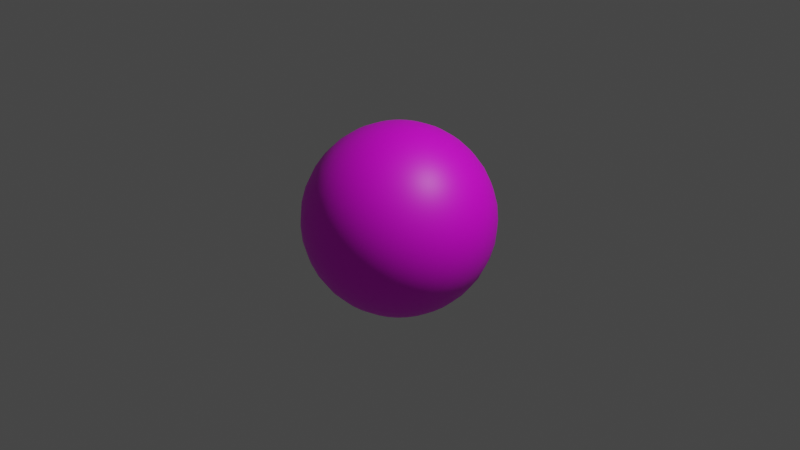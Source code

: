 # Source: Earths.blend  (saved by Blender 2.93.21; exported with 4.5.12 LTS)
import bpy
from mathutils import Matrix  # noqa: F401  (used for matrix-valued properties, if any)

bpy.ops.wm.read_factory_settings(use_empty=True)
scene = bpy.context.scene
scene.name = 'Scene'

# ---- collections
col_collection = bpy.data.collections.new('Collection'); scene.collection.children.link(col_collection)

# ---- images (referenced by path relative to the original .blend; pixels are not part of the script)
import os
ASSET_DIR = os.environ.get("B2B_ASSET_DIR", "")  # directory of the original .blend (textures are referenced by path, not embedded)
HERE = os.path.dirname(os.path.abspath(__file__))  # packed textures are extracted next to this script under _unpacked/

def load_image(name, relpath, width, height, colorspace="sRGB"):
    """Load a texture the original file referenced (path relative to the .blend, or extracted next to this script)."""
    p = next((c for c in (os.path.join(HERE, relpath), os.path.join(ASSET_DIR, relpath)) if relpath and os.path.exists(c)), "")
    if p:
        img = bpy.data.images.load(p, check_existing=True)
        img.name = name
    else:  # same state as the original file: an image datablock whose file is absent (Cycles renders it pink)
        img = bpy.data.images.new(name, width, height)
        img.source = "FILE"
        img.filepath = "//" + (relpath or name)
    img.colorspace_settings.name = colorspace
    return img
img_8081_earthmap4k_jpg = load_image('8081_earthmap4k.jpg', '8081_earthmap4k.jpg', 1024, 1024, 'sRGB')

# ---- materials (node trees are filled in below, after node groups)
mat_earth = bpy.data.materials.new('Earth')
mat_earth.use_transparent_shadow = False

# ---- node groups
ng_nodetree = bpy.data.node_groups.new('NodeTree', 'GeometryNodeTree')
_s = ng_nodetree.interface.new_socket(name='Geometry', in_out='OUTPUT', socket_type='NodeSocketGeometry')
_s = ng_nodetree.interface.new_socket(name='Geometry', in_out='INPUT', socket_type='NodeSocketGeometry')
ng_nodetree.is_modifier = True
_N = ng_nodetree.nodes; _L = ng_nodetree.links
n0 = _N.new('NodeGroupOutput'); n0.name = 'Group Output'; n0.location = (200, 0)
n1 = _N.new('NodeGroupInput'); n1.name = 'Group Input'; n1.location = (-340, 0)
_L.new(n1.outputs[0], n0.inputs[0])
n0.is_active_output = True

# ---- material node trees
mat_earth.use_nodes = True; mat_earth.node_tree.nodes.clear()
_N = mat_earth.node_tree.nodes; _L = mat_earth.node_tree.links
n0 = _N.new('ShaderNodeBsdfPrincipled'); n0.name = 'Principled BSDF'; n0.location = (10, 300)
n0.distribution = 'GGX'
n0.subsurface_method = 'BURLEY'
n0.inputs[3].default_value = 1.45
n0.inputs[27].default_value = (0.0, 0.0, 0.0, 1.0)
n0.inputs[28].default_value = 1.0
n1 = _N.new('ShaderNodeOutputMaterial'); n1.name = 'Material Output'; n1.location = (300, 300)
n2 = _N.new('ShaderNodeTexImage'); n2.name = 'Image Texture'; n2.location = (-280, 260)
n2.image = img_8081_earthmap4k_jpg
_L.new(n0.outputs[0], n1.inputs[0])
_L.new(n2.outputs[0], n0.inputs[0])
n1.is_active_output = True

# ---- world
world_world = bpy.data.worlds.new('World'); scene.world = world_world
world_world.use_nodes = True; world_world.node_tree.nodes.clear()
_N = world_world.node_tree.nodes; _L = world_world.node_tree.links
n0 = _N.new('ShaderNodeOutputWorld'); n0.name = 'World Output'; n0.location = (300, 300)
n1 = _N.new('ShaderNodeBackground'); n1.name = 'Background'; n1.location = (10, 300)
n1.inputs[0].default_value = (0.05088, 0.05088, 0.05088, 1.0)
_L.new(n1.outputs[0], n0.inputs[0])
n0.is_active_output = True
world_world.color = (0.05088, 0.05088, 0.05088)
world_world.use_sun_shadow = False
world_world.sun_shadow_jitter_overblur = 0.0

# ---- cameras
cam_camera = bpy.data.cameras.new('Camera')
cam_camera.clip_end = 100.0
cam_camera.ortho_scale = 7.314

# ---- lights
light_light = bpy.data.lights.new('Light', 'POINT')
light_light.transmission_factor = 0.0
light_light.energy = 1000.0
light_light.shadow_soft_size = 0.1
light_light.shadow_maximum_resolution = 0.006
light_light.use_absolute_resolution = True

# ---- meshes
me_sphere_001 = bpy.data.meshes.new('Sphere.001')
me_sphere_001.from_pydata([(0.0, 0.1736, 0.9848), (0.0, 0.342, 0.9397), (0.0, 0.5, 0.866), (0.0, 0.866, 0.5), (0.0, 0.9397, 0.342), (0.0, 0.9848, 0.1736), (0.0, 1.0, -4.371e-08), (0.0, 0.9848, -0.1736), (0.0, 0.866, -0.5), (0.0, 0.766, -0.6428), (0.0, 0.5, -0.866), (0.03388, 0.1703, 0.9848), (0.06672, 0.3354, 0.9397), (0.09755, 0.4904, 0.866), (0.1254, 0.6304, 0.766), (0.1494, 0.7513, 0.6428), (0.169, 0.8494, 0.5), (0.1833, 0.9216, 0.342), (0.1921, 0.9659, 0.1736), (0.1951, 0.9808, -4.371e-08), (0.1921, 0.9659, -0.1736), (0.1833, 0.9216, -0.342), (0.169, 0.8494, -0.5), (0.1494, 0.7513, -0.6428), (0.1254, 0.6304, -0.766), (0.09755, 0.4904, -0.866), (0.06672, 0.3354, -0.9397), (0.03388, 0.1703, -0.9848), (0.06645, 0.1604, 0.9848), (0.1309, 0.316, 0.9397), (0.1913, 0.4619, 0.866), (0.246, 0.5939, 0.766), (0.2932, 0.7077, 0.6428), (0.3314, 0.8001, 0.5), (0.3596, 0.8682, 0.342), (0.3769, 0.9098, 0.1736), (0.3827, 0.9239, -4.371e-08), (0.3769, 0.9098, -0.1736), (0.3596, 0.8682, -0.342), (0.3314, 0.8001, -0.5), (0.2932, 0.7077, -0.6428), (0.246, 0.5939, -0.766), (0.1913, 0.4619, -0.866), (0.1309, 0.316, -0.9397), (0.06645, 0.1604, -0.9848), (0.09647, 0.1444, 0.9848), (0.19, 0.2844, 0.9397), (0.2778, 0.4157, 0.866), (0.3571, 0.5345, 0.766), (0.4256, 0.6369, 0.6428), (0.4811, 0.7201, 0.5), (0.5221, 0.7813, 0.342), (0.5471, 0.8188, 0.1736), (0.5556, 0.8315, -4.371e-08), (0.5471, 0.8188, -0.1736), (0.5221, 0.7813, -0.342), (0.4811, 0.7201, -0.5), (0.4256, 0.6369, -0.6428), (0.3571, 0.5345, -0.766), (0.2778, 0.4157, -0.866), (0.19, 0.2844, -0.9397), (0.09647, 0.1444, -0.9848), (0.1228, 0.1228, 0.9848), (0.2418, 0.2418, 0.9397), (0.3536, 0.3536, 0.866), (0.4545, 0.4545, 0.766), (0.5417, 0.5417, 0.6428), (0.6124, 0.6124, 0.5), (0.6645, 0.6645, 0.342), (0.6964, 0.6964, 0.1736), (0.7071, 0.7071, -4.371e-08), (0.6964, 0.6964, -0.1736), (0.6645, 0.6645, -0.342), (0.6124, 0.6124, -0.5), (0.5417, 0.5417, -0.6428), (0.4545, 0.4545, -0.766), (0.3536, 0.3536, -0.866), (0.2418, 0.2418, -0.9397), (0.1228, 0.1228, -0.9848), (0.1444, 0.09647, 0.9848), (0.2844, 0.19, 0.9397), (0.4157, 0.2778, 0.866), (0.5345, 0.3571, 0.766), (0.6369, 0.4256, 0.6428), (0.7201, 0.4811, 0.5), (0.7813, 0.5221, 0.342), (0.8188, 0.5471, 0.1736), (0.8315, 0.5556, -4.371e-08), (0.8188, 0.5471, -0.1736), (0.7813, 0.5221, -0.342), (0.7201, 0.4811, -0.5), (0.6369, 0.4256, -0.6428), (0.5345, 0.3571, -0.766), (0.4157, 0.2778, -0.866), (0.2844, 0.19, -0.9397), (0.1444, 0.09647, -0.9848), (0.1604, 0.06645, 0.9848), (0.316, 0.1309, 0.9397), (0.4619, 0.1913, 0.866), (0.5939, 0.246, 0.766), (0.7077, 0.2932, 0.6428), (0.8001, 0.3314, 0.5), (0.8682, 0.3596, 0.342), (0.9098, 0.3769, 0.1736), (0.9239, 0.3827, -4.371e-08), (0.9098, 0.3769, -0.1736), (0.8682, 0.3596, -0.342), (0.8001, 0.3314, -0.5), (0.7077, 0.2932, -0.6428), (0.5939, 0.246, -0.766), (0.4619, 0.1913, -0.866), (0.316, 0.1309, -0.9397), (0.1604, 0.06645, -0.9848), (0.1703, 0.03388, 0.9848), (0.3354, 0.06672, 0.9397), (0.4904, 0.09755, 0.866), (0.6304, 0.1254, 0.766), (0.7513, 0.1494, 0.6428), (0.8494, 0.169, 0.5), (0.9216, 0.1833, 0.342), (0.9659, 0.1921, 0.1736), (0.9808, 0.1951, -4.371e-08), (0.9659, 0.1921, -0.1736), (0.9216, 0.1833, -0.342), (0.8494, 0.169, -0.5), (0.7513, 0.1494, -0.6428), (0.6304, 0.1254, -0.766), (0.4904, 0.09755, -0.866), (0.3354, 0.06672, -0.9397), (0.1703, 0.03388, -0.9848), (0.1736, -9.109e-08, 0.9848), (0.342, -1.134e-07, 0.9397), (0.5, -1.581e-07, 0.866), (0.6428, -1.507e-07, 0.766), (0.766, -1.656e-07, 0.6428), (0.866, -1.68e-09, 0.5), (0.9397, -1.358e-07, 0.342), (0.9848, -6.128e-08, 0.1736), (1.0, -1.656e-07, -4.371e-08), (0.9848, -6.128e-08, -0.1736), (0.9397, -1.358e-07, -0.342), (0.866, -6.128e-08, -0.5), (0.766, -1.656e-07, -0.6428), (0.6428, -1.432e-07, -0.766), (0.5, -1.283e-07, -0.866), (0.342, -8.364e-08, -0.9397), (0.1736, -8.736e-08, -0.9848), (0.1703, -0.03388, 0.9848), (0.3354, -0.06672, 0.9397), (0.4904, -0.09755, 0.866), (0.6304, -0.1254, 0.766), (0.7513, -0.1494, 0.6428), (0.8494, -0.169, 0.5), (0.9216, -0.1833, 0.342), (0.9659, -0.1921, 0.1736), (0.9808, -0.1951, -4.371e-08), (0.9659, -0.1921, -0.1736), (0.9216, -0.1833, -0.342), (0.8494, -0.169, -0.5), (0.7513, -0.1494, -0.6428), (0.6304, -0.1254, -0.766), (0.4904, -0.09755, -0.866), (0.3354, -0.06672, -0.9397), (0.1703, -0.03388, -0.9848), (0.1604, -0.06645, 0.9848), (0.316, -0.1309, 0.9397), (0.4619, -0.1913, 0.866), (0.5939, -0.246, 0.766), (0.7077, -0.2932, 0.6428), (0.8001, -0.3314, 0.5), (0.8682, -0.3596, 0.342), (0.9098, -0.3769, 0.1736), (0.9239, -0.3827, -4.371e-08), (0.9098, -0.3769, -0.1736), (0.8682, -0.3596, -0.342), (0.8001, -0.3314, -0.5), (0.7077, -0.2932, -0.6428), (0.5939, -0.246, -0.766), (0.4619, -0.1913, -0.866), (0.316, -0.1309, -0.9397), (0.1604, -0.06645, -0.9848), (0.1444, -0.09647, 0.9848), (0.2844, -0.19, 0.9397), (0.4157, -0.2778, 0.866), (0.5345, -0.3571, 0.766), (0.6369, -0.4256, 0.6428), (0.7201, -0.4811, 0.5), (0.7813, -0.5221, 0.342), (0.8188, -0.5471, 0.1736), (0.8315, -0.5556, -4.371e-08), (0.8188, -0.5471, -0.1736), (0.7813, -0.5221, -0.342), (0.7201, -0.4811, -0.5), (0.6369, -0.4256, -0.6428), (0.5345, -0.3571, -0.766), (0.4157, -0.2778, -0.866), (0.2844, -0.19, -0.9397), (0.1444, -0.09647, -0.9848), (0.1228, -0.1228, 0.9848), (0.2418, -0.2418, 0.9397), (0.3536, -0.3536, 0.866), (0.4545, -0.4545, 0.766), (0.5417, -0.5417, 0.6428), (0.6124, -0.6124, 0.5), (0.6645, -0.6645, 0.342), (0.6964, -0.6964, 0.1736), (0.7071, -0.7071, -4.371e-08), (0.6964, -0.6964, -0.1736), (0.6645, -0.6645, -0.342), (0.6124, -0.6124, -0.5), (0.5417, -0.5417, -0.6428), (0.4545, -0.4545, -0.766), (0.3536, -0.3536, -0.866), (0.2418, -0.2418, -0.9397), (0.1228, -0.1228, -0.9848), (0.09647, -0.1444, 0.9848), (0.19, -0.2844, 0.9397), (0.2778, -0.4157, 0.866), (0.3571, -0.5345, 0.766), (0.4256, -0.6369, 0.6428), (0.4811, -0.7201, 0.5), (0.5221, -0.7813, 0.342), (0.5471, -0.8188, 0.1736), (0.5556, -0.8315, -4.371e-08), (0.5471, -0.8188, -0.1736), (0.5221, -0.7813, -0.342), (0.4811, -0.7201, -0.5), (0.4256, -0.6369, -0.6428), (0.3571, -0.5345, -0.766), (0.2778, -0.4157, -0.866), (0.19, -0.2844, -0.9397), (0.09647, -0.1444, -0.9848), (0.06645, -0.1604, 0.9848), (0.1309, -0.316, 0.9397), (0.1913, -0.4619, 0.866), (0.246, -0.5939, 0.766), (0.2932, -0.7077, 0.6428), (0.3314, -0.8001, 0.5), (0.3596, -0.8682, 0.342), (0.3769, -0.9098, 0.1736), (0.3827, -0.9239, -4.371e-08), (0.3769, -0.9098, -0.1736), (0.3596, -0.8682, -0.342), (0.3314, -0.8001, -0.5), (0.2932, -0.7077, -0.6428), (0.246, -0.5939, -0.766), (0.1913, -0.4619, -0.866), (0.1309, -0.316, -0.9397), (0.06645, -0.1604, -0.9848), (0.03388, -0.1703, 0.9848), (0.06672, -0.3354, 0.9397), (0.09755, -0.4904, 0.866), (0.1254, -0.6304, 0.766), (0.1494, -0.7513, 0.6428), (0.169, -0.8494, 0.5), (0.1833, -0.9216, 0.342), (0.1921, -0.9659, 0.1736), (0.1951, -0.9808, -4.371e-08), (0.1921, -0.9659, -0.1736), (0.1833, -0.9216, -0.342), (0.169, -0.8494, -0.5), (0.1494, -0.7513, -0.6428), (0.1254, -0.6304, -0.766), (0.09755, -0.4904, -0.866), (0.06672, -0.3354, -0.9397), (0.03388, -0.1703, -0.9848), (-2.02e-08, -0.1736, 0.9848), (-4.255e-08, -0.342, 0.9397), (-7.98e-08, -0.5, 0.866), (-5e-08, -0.6428, 0.766), (-2.065e-07, -0.766, 0.6428), (3.196e-08, -0.866, 0.5), (-1.022e-07, -0.9397, 0.342), (-1.275e-08, -0.9848, 0.1736), (-2.661e-07, -1.0, -4.371e-08), (-1.275e-08, -0.9848, -0.1736), (-1.022e-07, -0.9397, -0.342), (-1.275e-08, -0.866, -0.5), (-2.065e-07, -0.766, -0.6428), (-5e-08, -0.6428, -0.766), (-4.255e-08, -0.5, -0.866), (-5.296e-09, -0.342, -0.9397), (2.154e-09, -0.1736, -0.9848), (-0.03388, -0.1703, 0.9848), (-0.06672, -0.3354, 0.9397), (-0.09755, -0.4904, 0.866), (-0.1254, -0.6304, 0.766), (-0.1494, -0.7513, 0.6428), (-0.169, -0.8494, 0.5), (-0.1833, -0.9216, 0.342), (-0.1921, -0.9659, 0.1736), (-0.1951, -0.9808, -4.371e-08), (-0.1921, -0.9659, -0.1736), (-0.1833, -0.9216, -0.342), (-0.169, -0.8494, -0.5), (-0.1494, -0.7513, -0.6428), (-0.1254, -0.6304, -0.766), (-0.09755, -0.4904, -0.866), (-0.06672, -0.3354, -0.9397), (-0.03388, -0.1703, -0.9848), (-0.06645, -0.1604, 0.9848), (-0.1309, -0.316, 0.9397), (-0.1913, -0.4619, 0.866), (-0.246, -0.5939, 0.766), (-0.2932, -0.7077, 0.6428), (-0.3314, -0.8001, 0.5), (-0.3596, -0.8682, 0.342), (-0.3769, -0.9098, 0.1736), (-0.3827, -0.9239, -4.371e-08), (-0.3769, -0.9098, -0.1736), (-0.3596, -0.8682, -0.342), (-0.3314, -0.8001, -0.5), (-0.2932, -0.7077, -0.6428), (-0.246, -0.5939, -0.766), (-0.1913, -0.4619, -0.866), (-0.1309, -0.316, -0.9397), (-0.06645, -0.1604, -0.9848), (-0.09647, -0.1444, 0.9848), (-0.19, -0.2844, 0.9397), (-0.2778, -0.4157, 0.866), (-0.3571, -0.5345, 0.766), (-0.4256, -0.6369, 0.6428), (-0.4811, -0.7201, 0.5), (-0.5221, -0.7813, 0.342), (-0.5471, -0.8188, 0.1736), (-0.5556, -0.8315, -4.371e-08), (-0.5471, -0.8188, -0.1736), (-0.5221, -0.7813, -0.342), (-0.4811, -0.7201, -0.5), (-0.4256, -0.6369, -0.6428), (-0.3571, -0.5345, -0.766), (-0.2778, -0.4157, -0.866), (-0.19, -0.2844, -0.9397), (-0.09647, -0.1444, -0.9848), (-0.1228, -0.1228, 0.9848), (-0.2418, -0.2418, 0.9397), (-0.3536, -0.3536, 0.866), (-0.4545, -0.4545, 0.766), (-0.5417, -0.5417, 0.6428), (-0.6124, -0.6124, 0.5), (-0.6645, -0.6645, 0.342), (-0.6964, -0.6964, 0.1736), (-0.7071, -0.7071, -4.371e-08), (-0.6964, -0.6964, -0.1736), (-0.6645, -0.6645, -0.342), (-0.6124, -0.6124, -0.5), (-0.5417, -0.5417, -0.6428), (-0.4545, -0.4545, -0.766), (-0.3536, -0.3536, -0.866), (-0.2418, -0.2418, -0.9397), (-0.1228, -0.1228, -0.9848), (0.0, -8.742e-08, -1.0), (-7.269e-08, -1.36e-07, 1.0), (-0.1444, -0.09647, 0.9848), (-0.2844, -0.19, 0.9397), (-0.4157, -0.2778, 0.866), (-0.5345, -0.3571, 0.766), (-0.6369, -0.4256, 0.6428), (-0.7201, -0.4811, 0.5), (-0.7813, -0.5221, 0.342), (-0.8188, -0.5471, 0.1736), (-0.8315, -0.5556, -4.371e-08), (-0.8188, -0.5471, -0.1736), (-0.7813, -0.5221, -0.342), (-0.7201, -0.4811, -0.5), (-0.6369, -0.4256, -0.6428), (-0.5345, -0.3571, -0.766), (-0.4157, -0.2778, -0.866), (-0.2844, -0.19, -0.9397), (-0.1444, -0.09647, -0.9848), (-0.1604, -0.06645, 0.9848), (-0.316, -0.1309, 0.9397), (-0.4619, -0.1913, 0.866), (-0.5939, -0.246, 0.766), (-0.7077, -0.2932, 0.6428), (-0.8001, -0.3314, 0.5), (-0.8682, -0.3596, 0.342), (-0.9098, -0.3769, 0.1736), (-0.9239, -0.3827, -4.371e-08), (-0.9098, -0.3769, -0.1736), (-0.8682, -0.3596, -0.342), (-0.8001, -0.3314, -0.5), (-0.7077, -0.2932, -0.6428), (-0.5939, -0.246, -0.766), (-0.4619, -0.1913, -0.866), (-0.316, -0.1309, -0.9397), (-0.1604, -0.06645, -0.9848), (-0.1703, -0.03388, 0.9848), (-0.3354, -0.06672, 0.9397), (-0.4904, -0.09755, 0.866), (-0.6304, -0.1254, 0.766), (-0.7513, -0.1494, 0.6428), (-0.8494, -0.169, 0.5), (-0.9216, -0.1833, 0.342), (-0.9659, -0.1921, 0.1736), (-0.9808, -0.1951, -4.371e-08), (-0.9659, -0.1921, -0.1736), (-0.9216, -0.1833, -0.342), (-0.8494, -0.169, -0.5), (-0.7513, -0.1494, -0.6428), (-0.6304, -0.1254, -0.766), (-0.4904, -0.09755, -0.866), (-0.3354, -0.06672, -0.9397), (-0.1703, -0.03388, -0.9848), (-0.1736, -5.011e-08, 0.9848), (-0.342, -3.148e-08, 0.9397), (-0.5, 4.302e-08, 0.866), (-0.6428, 2.812e-08, 0.766), (-0.766, 1.771e-07, 0.6428), (-0.866, -3.148e-08, 0.5), (-0.9397, 1.473e-07, 0.342), (-0.9848, 1.026e-07, 0.1736), (-1.0, 3.858e-07, -4.371e-08), (-0.9848, 1.026e-07, -0.1736), (-0.9397, 1.473e-07, -0.342), (-0.866, -1.68e-09, -0.5), (-0.766, 1.771e-07, -0.6428), (-0.6428, 2.812e-08, -0.766), (-0.5, -1.658e-08, -0.866), (-0.342, -7.619e-08, -0.9397), (-0.1736, -7.246e-08, -0.9848), (-0.1703, 0.03388, 0.9848), (-0.3354, 0.06672, 0.9397), (-0.4904, 0.09755, 0.866), (-0.6304, 0.1254, 0.766), (-0.7513, 0.1494, 0.6428), (-0.8494, 0.169, 0.5), (-0.9216, 0.1833, 0.342), (-0.9659, 0.1921, 0.1736), (-0.9808, 0.1951, -4.371e-08), (-0.9659, 0.1921, -0.1736), (-0.9216, 0.1833, -0.342), (-0.8494, 0.169, -0.5), (-0.7513, 0.1494, -0.6428), (-0.6304, 0.1254, -0.766), (-0.4904, 0.09755, -0.866), (-0.3354, 0.06672, -0.9397), (-0.1703, 0.03388, -0.9848), (-0.1604, 0.06645, 0.9848), (-0.316, 0.1309, 0.9397), (-0.4619, 0.1913, 0.866), (-0.5939, 0.246, 0.766), (-0.7077, 0.2932, 0.6428), (-0.8001, 0.3314, 0.5), (-0.8682, 0.3596, 0.342), (-0.9098, 0.3769, 0.1736), (-0.9239, 0.3827, -4.371e-08), (-0.9098, 0.3769, -0.1736), (-0.8682, 0.3596, -0.342), (-0.8001, 0.3314, -0.5), (-0.7077, 0.2932, -0.6428), (-0.5939, 0.246, -0.766), (-0.4619, 0.1913, -0.866), (-0.316, 0.1309, -0.9397), (-0.1604, 0.06645, -0.9848), (-0.1444, 0.09647, 0.9848), (-0.2844, 0.19, 0.9397), (-0.4157, 0.2778, 0.866), (-0.5345, 0.3571, 0.766), (-0.6369, 0.4256, 0.6428), (-0.7201, 0.4811, 0.5), (-0.7813, 0.5221, 0.342), (-0.8188, 0.5471, 0.1736), (-0.8315, 0.5556, -4.371e-08), (-0.8188, 0.5471, -0.1736), (-0.7813, 0.5221, -0.342), (-0.7201, 0.4811, -0.5), (-0.6369, 0.4256, -0.6428), (-0.5345, 0.3571, -0.766), (-0.4157, 0.2778, -0.866), (-0.2844, 0.19, -0.9397), (-0.1444, 0.09647, -0.9848), (-0.1228, 0.1228, 0.9848), (-0.2418, 0.2418, 0.9397), (-0.3536, 0.3536, 0.866), (-0.4545, 0.4545, 0.766), (-0.5417, 0.5417, 0.6428), (-0.6124, 0.6124, 0.5), (-0.6645, 0.6645, 0.342), (-0.6964, 0.6964, 0.1736), (-0.7071, 0.7071, -4.371e-08), (-0.6964, 0.6964, -0.1736), (-0.6645, 0.6645, -0.342), (-0.6124, 0.6124, -0.5), (-0.5417, 0.5417, -0.6428), (-0.4545, 0.4545, -0.766), (-0.3536, 0.3536, -0.866), (-0.2418, 0.2418, -0.9397), (-0.1228, 0.1228, -0.9848), (-0.09647, 0.1444, 0.9848), (-0.19, 0.2844, 0.9397), (-0.2778, 0.4157, 0.866), (-0.3571, 0.5345, 0.766), (-0.4256, 0.6369, 0.6428), (-0.4811, 0.7201, 0.5), (-0.5221, 0.7813, 0.342), (-0.5471, 0.8188, 0.1736), (-0.5556, 0.8315, -4.371e-08), (-0.5471, 0.8188, -0.1736), (-0.5221, 0.7813, -0.342), (-0.4811, 0.7201, -0.5), (-0.4256, 0.6369, -0.6428), (-0.3571, 0.5345, -0.766), (-0.2778, 0.4157, -0.866), (-0.19, 0.2844, -0.9397), (-0.09647, 0.1444, -0.9848), (-0.06645, 0.1604, 0.9848), (-0.1309, 0.316, 0.9397), (-0.1913, 0.4619, 0.866), (-0.246, 0.5939, 0.766), (-0.2932, 0.7077, 0.6428), (-0.3314, 0.8001, 0.5), (-0.3596, 0.8682, 0.342), (-0.3769, 0.9098, 0.1736), (-0.3827, 0.9239, -4.371e-08), (-0.3769, 0.9098, -0.1736), (-0.3596, 0.8682, -0.342), (-0.3314, 0.8001, -0.5), (-0.2932, 0.7077, -0.6428), (-0.246, 0.5939, -0.766), (-0.1913, 0.4619, -0.866), (-0.1309, 0.316, -0.9397), (-0.06645, 0.1604, -0.9848), (-0.03388, 0.1703, 0.9848), (-0.06672, 0.3354, 0.9397), (-0.09754, 0.4904, 0.866), (-0.1254, 0.6304, 0.766), (-0.1494, 0.7513, 0.6428), (-0.169, 0.8494, 0.5), (-0.1833, 0.9216, 0.342), (-0.1921, 0.9659, 0.1736), (-0.1951, 0.9808, -4.371e-08), (-0.1921, 0.9659, -0.1736), (-0.1833, 0.9216, -0.342), (-0.169, 0.8494, -0.5), (-0.1494, 0.7513, -0.6428), (-0.1254, 0.6304, -0.766), (-0.09754, 0.4904, -0.866), (-0.06672, 0.3354, -0.9397), (-0.03388, 0.1703, -0.9848), (1.139e-07, 0.6428, 0.766), (3.002e-07, 0.766, 0.6428), (2.108e-07, 0.9397, -0.342), (1.139e-07, 0.6428, -0.766), (6.176e-08, 0.342, -0.9397), (2.451e-08, 0.1736, -0.9848)], [], [(542, 7, 20, 21), (540, 2, 13, 14), (8, 542, 21, 22), (541, 540, 14, 15), (9, 8, 22, 23), (3, 541, 15, 16), (543, 9, 23, 24), (4, 3, 16, 17), (10, 543, 24, 25), (5, 4, 17, 18), (0, 352, 11), (544, 10, 25, 26), (6, 5, 18, 19), (1, 0, 11, 12), (545, 544, 26, 27), (7, 6, 19, 20), (2, 1, 12, 13), (351, 545, 27), (25, 24, 41, 42), (18, 17, 34, 35), (11, 352, 28), (26, 25, 42, 43), (19, 18, 35, 36), (12, 11, 28, 29), (27, 26, 43, 44), (20, 19, 36, 37), (13, 12, 29, 30), (351, 27, 44), (21, 20, 37, 38), (14, 13, 30, 31), (22, 21, 38, 39), (15, 14, 31, 32), (23, 22, 39, 40), (16, 15, 32, 33), (24, 23, 40, 41), (17, 16, 33, 34), (42, 41, 58, 59), (35, 34, 51, 52), (28, 352, 45), (43, 42, 59, 60), (36, 35, 52, 53), (29, 28, 45, 46), (44, 43, 60, 61), (37, 36, 53, 54), (30, 29, 46, 47), (351, 44, 61), (38, 37, 54, 55), (31, 30, 47, 48), (39, 38, 55, 56), (32, 31, 48, 49), (40, 39, 56, 57), (33, 32, 49, 50), (41, 40, 57, 58), (34, 33, 50, 51), (59, 58, 75, 76), (52, 51, 68, 69), (45, 352, 62), (60, 59, 76, 77), (53, 52, 69, 70), (46, 45, 62, 63), (61, 60, 77, 78), (54, 53, 70, 71), (47, 46, 63, 64), (351, 61, 78), (55, 54, 71, 72), (48, 47, 64, 65), (56, 55, 72, 73), (49, 48, 65, 66), (57, 56, 73, 74), (50, 49, 66, 67), (58, 57, 74, 75), (51, 50, 67, 68), (76, 75, 92, 93), (69, 68, 85, 86), (62, 352, 79), (77, 76, 93, 94), (70, 69, 86, 87), (63, 62, 79, 80), (78, 77, 94, 95), (71, 70, 87, 88), (64, 63, 80, 81), (351, 78, 95), (72, 71, 88, 89), (65, 64, 81, 82), (73, 72, 89, 90), (66, 65, 82, 83), (74, 73, 90, 91), (67, 66, 83, 84), (75, 74, 91, 92), (68, 67, 84, 85), (93, 92, 109, 110), (86, 85, 102, 103), (79, 352, 96), (94, 93, 110, 111), (87, 86, 103, 104), (80, 79, 96, 97), (95, 94, 111, 112), (88, 87, 104, 105), (81, 80, 97, 98), (351, 95, 112), (89, 88, 105, 106), (82, 81, 98, 99), (90, 89, 106, 107), (83, 82, 99, 100), (91, 90, 107, 108), (84, 83, 100, 101), (92, 91, 108, 109), (85, 84, 101, 102), (110, 109, 126, 127), (103, 102, 119, 120), (96, 352, 113), (111, 110, 127, 128), (104, 103, 120, 121), (97, 96, 113, 114), (112, 111, 128, 129), (105, 104, 121, 122), (98, 97, 114, 115), (351, 112, 129), (106, 105, 122, 123), (99, 98, 115, 116), (107, 106, 123, 124), (100, 99, 116, 117), (108, 107, 124, 125), (101, 100, 117, 118), (109, 108, 125, 126), (102, 101, 118, 119), (127, 126, 143, 144), (120, 119, 136, 137), (113, 352, 130), (128, 127, 144, 145), (121, 120, 137, 138), (114, 113, 130, 131), (129, 128, 145, 146), (122, 121, 138, 139), (115, 114, 131, 132), (351, 129, 146), (123, 122, 139, 140), (116, 115, 132, 133), (124, 123, 140, 141), (117, 116, 133, 134), (125, 124, 141, 142), (118, 117, 134, 135), (126, 125, 142, 143), (119, 118, 135, 136), (144, 143, 160, 161), (137, 136, 153, 154), (130, 352, 147), (145, 144, 161, 162), (138, 137, 154, 155), (131, 130, 147, 148), (146, 145, 162, 163), (139, 138, 155, 156), (132, 131, 148, 149), (351, 146, 163), (140, 139, 156, 157), (133, 132, 149, 150), (141, 140, 157, 158), (134, 133, 150, 151), (142, 141, 158, 159), (135, 134, 151, 152), (143, 142, 159, 160), (136, 135, 152, 153), (161, 160, 177, 178), (154, 153, 170, 171), (147, 352, 164), (162, 161, 178, 179), (155, 154, 171, 172), (148, 147, 164, 165), (163, 162, 179, 180), (156, 155, 172, 173), (149, 148, 165, 166), (351, 163, 180), (157, 156, 173, 174), (150, 149, 166, 167), (158, 157, 174, 175), (151, 150, 167, 168), (159, 158, 175, 176), (152, 151, 168, 169), (160, 159, 176, 177), (153, 152, 169, 170), (178, 177, 194, 195), (171, 170, 187, 188), (164, 352, 181), (179, 178, 195, 196), (172, 171, 188, 189), (165, 164, 181, 182), (180, 179, 196, 197), (173, 172, 189, 190), (166, 165, 182, 183), (351, 180, 197), (174, 173, 190, 191), (167, 166, 183, 184), (175, 174, 191, 192), (168, 167, 184, 185), (176, 175, 192, 193), (169, 168, 185, 186), (177, 176, 193, 194), (170, 169, 186, 187), (195, 194, 211, 212), (188, 187, 204, 205), (181, 352, 198), (196, 195, 212, 213), (189, 188, 205, 206), (182, 181, 198, 199), (197, 196, 213, 214), (190, 189, 206, 207), (183, 182, 199, 200), (351, 197, 214), (191, 190, 207, 208), (184, 183, 200, 201), (192, 191, 208, 209), (185, 184, 201, 202), (193, 192, 209, 210), (186, 185, 202, 203), (194, 193, 210, 211), (187, 186, 203, 204), (212, 211, 228, 229), (205, 204, 221, 222), (198, 352, 215), (213, 212, 229, 230), (206, 205, 222, 223), (199, 198, 215, 216), (214, 213, 230, 231), (207, 206, 223, 224), (200, 199, 216, 217), (351, 214, 231), (208, 207, 224, 225), (201, 200, 217, 218), (209, 208, 225, 226), (202, 201, 218, 219), (210, 209, 226, 227), (203, 202, 219, 220), (211, 210, 227, 228), (204, 203, 220, 221), (229, 228, 245, 246), (222, 221, 238, 239), (215, 352, 232), (230, 229, 246, 247), (223, 222, 239, 240), (216, 215, 232, 233), (231, 230, 247, 248), (224, 223, 240, 241), (217, 216, 233, 234), (351, 231, 248), (225, 224, 241, 242), (218, 217, 234, 235), (226, 225, 242, 243), (219, 218, 235, 236), (227, 226, 243, 244), (220, 219, 236, 237), (228, 227, 244, 245), (221, 220, 237, 238), (246, 245, 262, 263), (239, 238, 255, 256), (232, 352, 249), (247, 246, 263, 264), (240, 239, 256, 257), (233, 232, 249, 250), (248, 247, 264, 265), (241, 240, 257, 258), (234, 233, 250, 251), (351, 248, 265), (242, 241, 258, 259), (235, 234, 251, 252), (243, 242, 259, 260), (236, 235, 252, 253), (244, 243, 260, 261), (237, 236, 253, 254), (245, 244, 261, 262), (238, 237, 254, 255), (263, 262, 279, 280), (256, 255, 272, 273), (249, 352, 266), (264, 263, 280, 281), (257, 256, 273, 274), (250, 249, 266, 267), (265, 264, 281, 282), (258, 257, 274, 275), (251, 250, 267, 268), (351, 265, 282), (259, 258, 275, 276), (252, 251, 268, 269), (260, 259, 276, 277), (253, 252, 269, 270), (261, 260, 277, 278), (254, 253, 270, 271), (262, 261, 278, 279), (255, 254, 271, 272), (280, 279, 296, 297), (273, 272, 289, 290), (266, 352, 283), (281, 280, 297, 298), (274, 273, 290, 291), (267, 266, 283, 284), (282, 281, 298, 299), (275, 274, 291, 292), (268, 267, 284, 285), (351, 282, 299), (276, 275, 292, 293), (269, 268, 285, 286), (277, 276, 293, 294), (270, 269, 286, 287), (278, 277, 294, 295), (271, 270, 287, 288), (279, 278, 295, 296), (272, 271, 288, 289), (297, 296, 313, 314), (290, 289, 306, 307), (283, 352, 300), (298, 297, 314, 315), (291, 290, 307, 308), (284, 283, 300, 301), (299, 298, 315, 316), (292, 291, 308, 309), (285, 284, 301, 302), (351, 299, 316), (293, 292, 309, 310), (286, 285, 302, 303), (294, 293, 310, 311), (287, 286, 303, 304), (295, 294, 311, 312), (288, 287, 304, 305), (296, 295, 312, 313), (289, 288, 305, 306), (314, 313, 330, 331), (307, 306, 323, 324), (300, 352, 317), (315, 314, 331, 332), (308, 307, 324, 325), (301, 300, 317, 318), (316, 315, 332, 333), (309, 308, 325, 326), (302, 301, 318, 319), (351, 316, 333), (310, 309, 326, 327), (303, 302, 319, 320), (311, 310, 327, 328), (304, 303, 320, 321), (312, 311, 328, 329), (305, 304, 321, 322), (313, 312, 329, 330), (306, 305, 322, 323), (331, 330, 347, 348), (324, 323, 340, 341), (317, 352, 334), (332, 331, 348, 349), (325, 324, 341, 342), (318, 317, 334, 335), (333, 332, 349, 350), (326, 325, 342, 343), (319, 318, 335, 336), (351, 333, 350), (327, 326, 343, 344), (320, 319, 336, 337), (328, 327, 344, 345), (321, 320, 337, 338), (329, 328, 345, 346), (322, 321, 338, 339), (330, 329, 346, 347), (323, 322, 339, 340), (348, 347, 366, 367), (341, 340, 359, 360), (334, 352, 353), (349, 348, 367, 368), (342, 341, 360, 361), (335, 334, 353, 354), (350, 349, 368, 369), (343, 342, 361, 362), (336, 335, 354, 355), (351, 350, 369), (344, 343, 362, 363), (337, 336, 355, 356), (345, 344, 363, 364), (338, 337, 356, 357), (346, 345, 364, 365), (339, 338, 357, 358), (347, 346, 365, 366), (340, 339, 358, 359), (367, 366, 383, 384), (360, 359, 376, 377), (353, 352, 370), (368, 367, 384, 385), (361, 360, 377, 378), (354, 353, 370, 371), (369, 368, 385, 386), (362, 361, 378, 379), (355, 354, 371, 372), (351, 369, 386), (363, 362, 379, 380), (356, 355, 372, 373), (364, 363, 380, 381), (357, 356, 373, 374), (365, 364, 381, 382), (358, 357, 374, 375), (366, 365, 382, 383), (359, 358, 375, 376), (384, 383, 400, 401), (377, 376, 393, 394), (370, 352, 387), (385, 384, 401, 402), (378, 377, 394, 395), (371, 370, 387, 388), (386, 385, 402, 403), (379, 378, 395, 396), (372, 371, 388, 389), (351, 386, 403), (380, 379, 396, 397), (373, 372, 389, 390), (381, 380, 397, 398), (374, 373, 390, 391), (382, 381, 398, 399), (375, 374, 391, 392), (383, 382, 399, 400), (376, 375, 392, 393), (401, 400, 417, 418), (394, 393, 410, 411), (387, 352, 404), (402, 401, 418, 419), (395, 394, 411, 412), (388, 387, 404, 405), (403, 402, 419, 420), (396, 395, 412, 413), (389, 388, 405, 406), (351, 403, 420), (397, 396, 413, 414), (390, 389, 406, 407), (398, 397, 414, 415), (391, 390, 407, 408), (399, 398, 415, 416), (392, 391, 408, 409), (400, 399, 416, 417), (393, 392, 409, 410), (418, 417, 434, 435), (411, 410, 427, 428), (404, 352, 421), (419, 418, 435, 436), (412, 411, 428, 429), (405, 404, 421, 422), (420, 419, 436, 437), (413, 412, 429, 430), (406, 405, 422, 423), (351, 420, 437), (414, 413, 430, 431), (407, 406, 423, 424), (415, 414, 431, 432), (408, 407, 424, 425), (416, 415, 432, 433), (409, 408, 425, 426), (417, 416, 433, 434), (410, 409, 426, 427), (435, 434, 451, 452), (428, 427, 444, 445), (421, 352, 438), (436, 435, 452, 453), (429, 428, 445, 446), (422, 421, 438, 439), (437, 436, 453, 454), (430, 429, 446, 447), (423, 422, 439, 440), (351, 437, 454), (431, 430, 447, 448), (424, 423, 440, 441), (432, 431, 448, 449), (425, 424, 441, 442), (433, 432, 449, 450), (426, 425, 442, 443), (434, 433, 450, 451), (427, 426, 443, 444), (452, 451, 468, 469), (445, 444, 461, 462), (438, 352, 455), (453, 452, 469, 470), (446, 445, 462, 463), (439, 438, 455, 456), (454, 453, 470, 471), (447, 446, 463, 464), (440, 439, 456, 457), (351, 454, 471), (448, 447, 464, 465), (441, 440, 457, 458), (449, 448, 465, 466), (442, 441, 458, 459), (450, 449, 466, 467), (443, 442, 459, 460), (451, 450, 467, 468), (444, 443, 460, 461), (469, 468, 485, 486), (462, 461, 478, 479), (455, 352, 472), (470, 469, 486, 487), (463, 462, 479, 480), (456, 455, 472, 473), (471, 470, 487, 488), (464, 463, 480, 481), (457, 456, 473, 474), (351, 471, 488), (465, 464, 481, 482), (458, 457, 474, 475), (466, 465, 482, 483), (459, 458, 475, 476), (467, 466, 483, 484), (460, 459, 476, 477), (468, 467, 484, 485), (461, 460, 477, 478), (486, 485, 502, 503), (479, 478, 495, 496), (472, 352, 489), (487, 486, 503, 504), (480, 479, 496, 497), (473, 472, 489, 490), (488, 487, 504, 505), (481, 480, 497, 498), (474, 473, 490, 491), (351, 488, 505), (482, 481, 498, 499), (475, 474, 491, 492), (483, 482, 499, 500), (476, 475, 492, 493), (484, 483, 500, 501), (477, 476, 493, 494), (485, 484, 501, 502), (478, 477, 494, 495), (503, 502, 519, 520), (496, 495, 512, 513), (489, 352, 506), (504, 503, 520, 521), (497, 496, 513, 514), (490, 489, 506, 507), (505, 504, 521, 522), (498, 497, 514, 515), (491, 490, 507, 508), (351, 505, 522), (499, 498, 515, 516), (492, 491, 508, 509), (500, 499, 516, 517), (493, 492, 509, 510), (501, 500, 517, 518), (494, 493, 510, 511), (502, 501, 518, 519), (495, 494, 511, 512), (520, 519, 536, 537), (513, 512, 529, 530), (506, 352, 523), (521, 520, 537, 538), (514, 513, 530, 531), (507, 506, 523, 524), (522, 521, 538, 539), (515, 514, 531, 532), (508, 507, 524, 525), (351, 522, 539), (516, 515, 532, 533), (509, 508, 525, 526), (517, 516, 533, 534), (510, 509, 526, 527), (518, 517, 534, 535), (511, 510, 527, 528), (519, 518, 535, 536), (512, 511, 528, 529), (537, 536, 543, 10), (530, 529, 4, 5), (523, 352, 0), (538, 537, 10, 544), (531, 530, 5, 6), (524, 523, 0, 1), (539, 538, 544, 545), (532, 531, 6, 7), (525, 524, 1, 2), (351, 539, 545), (533, 532, 7, 542), (526, 525, 2, 540), (534, 533, 542, 8), (527, 526, 540, 541), (535, 534, 8, 9), (528, 527, 541, 3), (536, 535, 9, 543), (529, 528, 3, 4)])
me_sphere_001.polygons.foreach_set('use_smooth', [True] * 576)
_uv = me_sphere_001.uv_layers.new(name='UVMap')
_uv.uv.foreach_set('vector', [0.75, 0.3889, 0.75, 0.4444, 0.7188, 0.4444, 0.7188, 0.3889, 0.75, 0.7778, 0.75, 0.8333, 0.7188, 0.8333, 0.7188, 0.7778, 0.75, 0.3333, 0.75, 0.3889, 0.7188, 0.3889, 0.7188, 0.3333, 0.75, 0.7222, 0.75, 0.7778, 0.7188, 0.7778, 0.7188, 0.7222, 0.75, 0.2778, 0.75, 0.3333, 0.7188, 0.3333, 0.7188, 0.2778, 0.75, 0.6667, 0.75, 0.7222, 0.7188, 0.7222, 0.7188, 0.6667, 0.75, 0.2222, 0.75, 0.2778, 0.7188, 0.2778, 0.7188, 0.2222, 0.75, 0.6111, 0.75, 0.6667, 0.7188, 0.6667, 0.7188, 0.6111, 0.75, 0.1667, 0.75, 0.2222, 0.7188, 0.2222, 0.7188, 0.1667, 0.75, 0.5556, 0.75, 0.6111, 0.7188, 0.6111, 0.7188, 0.5556, 0.75, 0.9444, 0.7344, 1.0, 0.7188, 0.9444, 0.75, 0.1111, 0.75, 0.1667, 0.7188, 0.1667, 0.7188, 0.1111, 0.75, 0.5, 0.75, 0.5556, 0.7188, 0.5556, 0.7188, 0.5, 0.75, 0.8889, 0.75, 0.9444, 0.7188, 0.9444, 0.7188, 0.8889, 0.75, 0.05556, 0.75, 0.1111, 0.7188, 0.1111, 0.7188, 0.05556, 0.75, 0.4444, 0.75, 0.5, 0.7188, 0.5, 0.7188, 0.4444, 0.75, 0.8333, 0.75, 0.8889, 0.7188, 0.8889, 0.7188, 0.8333, 0.7344, 0.0, 0.75, 0.05556, 0.7188, 0.05556, 0.7188, 0.1667, 0.7188, 0.2222, 0.6875, 0.2222, 0.6875, 0.1667, 0.7188, 0.5556, 0.7188, 0.6111, 0.6875, 0.6111, 0.6875, 0.5556, 0.7188, 0.9444, 0.7031, 1.0, 0.6875, 0.9444, 0.7188, 0.1111, 0.7188, 0.1667, 0.6875, 0.1667, 0.6875, 0.1111, 0.7188, 0.5, 0.7188, 0.5556, 0.6875, 0.5556, 0.6875, 0.5, 0.7188, 0.8889, 0.7188, 0.9444, 0.6875, 0.9444, 0.6875, 0.8889, 0.7188, 0.05556, 0.7188, 0.1111, 0.6875, 0.1111, 0.6875, 0.05556, 0.7188, 0.4444, 0.7188, 0.5, 0.6875, 0.5, 0.6875, 0.4444, 0.7188, 0.8333, 0.7188, 0.8889, 0.6875, 0.8889, 0.6875, 0.8333, 0.7031, 0.0, 0.7188, 0.05556, 0.6875, 0.05556, 0.7188, 0.3889, 0.7188, 0.4444, 0.6875, 0.4444, 0.6875, 0.3889, 0.7188, 0.7778, 0.7188, 0.8333, 0.6875, 0.8333, 0.6875, 0.7778, 0.7188, 0.3333, 0.7188, 0.3889, 0.6875, 0.3889, 0.6875, 0.3333, 0.7188, 0.7222, 0.7188, 0.7778, 0.6875, 0.7778, 0.6875, 0.7222, 0.7188, 0.2778, 0.7188, 0.3333, 0.6875, 0.3333, 0.6875, 0.2778, 0.7188, 0.6667, 0.7188, 0.7222, 0.6875, 0.7222, 0.6875, 0.6667, 0.7188, 0.2222, 0.7188, 0.2778, 0.6875, 0.2778, 0.6875, 0.2222, 0.7188, 0.6111, 0.7188, 0.6667, 0.6875, 0.6667, 0.6875, 0.6111, 0.6875, 0.1667, 0.6875, 0.2222, 0.6562, 0.2222, 0.6562, 0.1667, 0.6875, 0.5556, 0.6875, 0.6111, 0.6562, 0.6111, 0.6562, 0.5556, 0.6875, 0.9444, 0.6719, 1.0, 0.6562, 0.9444, 0.6875, 0.1111, 0.6875, 0.1667, 0.6562, 0.1667, 0.6562, 0.1111, 0.6875, 0.5, 0.6875, 0.5556, 0.6562, 0.5556, 0.6562, 0.5, 0.6875, 0.8889, 0.6875, 0.9444, 0.6562, 0.9444, 0.6562, 0.8889, 0.6875, 0.05556, 0.6875, 0.1111, 0.6562, 0.1111, 0.6562, 0.05556, 0.6875, 0.4444, 0.6875, 0.5, 0.6562, 0.5, 0.6562, 0.4444, 0.6875, 0.8333, 0.6875, 0.8889, 0.6562, 0.8889, 0.6562, 0.8333, 0.6719, 0.0, 0.6875, 0.05556, 0.6562, 0.05556, 0.6875, 0.3889, 0.6875, 0.4444, 0.6562, 0.4444, 0.6562, 0.3889, 0.6875, 0.7778, 0.6875, 0.8333, 0.6562, 0.8333, 0.6562, 0.7778, 0.6875, 0.3333, 0.6875, 0.3889, 0.6562, 0.3889, 0.6562, 0.3333, 0.6875, 0.7222, 0.6875, 0.7778, 0.6562, 0.7778, 0.6562, 0.7222, 0.6875, 0.2778, 0.6875, 0.3333, 0.6562, 0.3333, 0.6562, 0.2778, 0.6875, 0.6667, 0.6875, 0.7222, 0.6562, 0.7222, 0.6562, 0.6667, 0.6875, 0.2222, 0.6875, 0.2778, 0.6562, 0.2778, 0.6562, 0.2222, 0.6875, 0.6111, 0.6875, 0.6667, 0.6562, 0.6667, 0.6562, 0.6111, 0.6562, 0.1667, 0.6562, 0.2222, 0.625, 0.2222, 0.625, 0.1667, 0.6562, 0.5556, 0.6562, 0.6111, 0.625, 0.6111, 0.625, 0.5556, 0.6562, 0.9444, 0.6406, 1.0, 0.625, 0.9444, 0.6562, 0.1111, 0.6562, 0.1667, 0.625, 0.1667, 0.625, 0.1111, 0.6562, 0.5, 0.6562, 0.5556, 0.625, 0.5556, 0.625, 0.5, 0.6562, 0.8889, 0.6562, 0.9444, 0.625, 0.9444, 0.625, 0.8889, 0.6562, 0.05556, 0.6562, 0.1111, 0.625, 0.1111, 0.625, 0.05556, 0.6562, 0.4444, 0.6562, 0.5, 0.625, 0.5, 0.625, 0.4444, 0.6562, 0.8333, 0.6562, 0.8889, 0.625, 0.8889, 0.625, 0.8333, 0.6406, 0.0, 0.6562, 0.05556, 0.625, 0.05556, 0.6562, 0.3889, 0.6562, 0.4444, 0.625, 0.4444, 0.625, 0.3889, 0.6562, 0.7778, 0.6562, 0.8333, 0.625, 0.8333, 0.625, 0.7778, 0.6562, 0.3333, 0.6562, 0.3889, 0.625, 0.3889, 0.625, 0.3333, 0.6562, 0.7222, 0.6562, 0.7778, 0.625, 0.7778, 0.625, 0.7222, 0.6562, 0.2778, 0.6562, 0.3333, 0.625, 0.3333, 0.625, 0.2778, 0.6562, 0.6667, 0.6562, 0.7222, 0.625, 0.7222, 0.625, 0.6667, 0.6562, 0.2222, 0.6562, 0.2778, 0.625, 0.2778, 0.625, 0.2222, 0.6562, 0.6111, 0.6562, 0.6667, 0.625, 0.6667, 0.625, 0.6111, 0.625, 0.1667, 0.625, 0.2222, 0.5938, 0.2222, 0.5937, 0.1667, 0.625, 0.5556, 0.625, 0.6111, 0.5938, 0.6111, 0.5938, 0.5556, 0.625, 0.9444, 0.6094, 1.0, 0.5937, 0.9444, 0.625, 0.1111, 0.625, 0.1667, 0.5937, 0.1667, 0.5938, 0.1111, 0.625, 0.5, 0.625, 0.5556, 0.5938, 0.5556, 0.5938, 0.5, 0.625, 0.8889, 0.625, 0.9444, 0.5937, 0.9444, 0.5937, 0.8889, 0.625, 0.05556, 0.625, 0.1111, 0.5938, 0.1111, 0.5937, 0.05556, 0.625, 0.4444, 0.625, 0.5, 0.5938, 0.5, 0.5938, 0.4444, 0.625, 0.8333, 0.625, 0.8889, 0.5937, 0.8889, 0.5937, 0.8333, 0.6094, 0.0, 0.625, 0.05556, 0.5937, 0.05556, 0.625, 0.3889, 0.625, 0.4444, 0.5938, 0.4444, 0.5938, 0.3889, 0.625, 0.7778, 0.625, 0.8333, 0.5937, 0.8333, 0.5938, 0.7778, 0.625, 0.3333, 0.625, 0.3889, 0.5938, 0.3889, 0.5938, 0.3333, 0.625, 0.7222, 0.625, 0.7778, 0.5938, 0.7778, 0.5938, 0.7222, 0.625, 0.2778, 0.625, 0.3333, 0.5938, 0.3333, 0.5938, 0.2778, 0.625, 0.6667, 0.625, 0.7222, 0.5938, 0.7222, 0.5938, 0.6667, 0.625, 0.2222, 0.625, 0.2778, 0.5938, 0.2778, 0.5938, 0.2222, 0.625, 0.6111, 0.625, 0.6667, 0.5938, 0.6667, 0.5938, 0.6111, 0.5937, 0.1667, 0.5938, 0.2222, 0.5625, 0.2222, 0.5625, 0.1667, 0.5938, 0.5556, 0.5938, 0.6111, 0.5625, 0.6111, 0.5625, 0.5556, 0.5937, 0.9444, 0.5781, 1.0, 0.5625, 0.9444, 0.5938, 0.1111, 0.5937, 0.1667, 0.5625, 0.1667, 0.5625, 0.1111, 0.5938, 0.5, 0.5938, 0.5556, 0.5625, 0.5556, 0.5625, 0.5, 0.5937, 0.8889, 0.5937, 0.9444, 0.5625, 0.9444, 0.5625, 0.8889, 0.5937, 0.05556, 0.5938, 0.1111, 0.5625, 0.1111, 0.5625, 0.05556, 0.5938, 0.4444, 0.5938, 0.5, 0.5625, 0.5, 0.5625, 0.4444, 0.5937, 0.8333, 0.5937, 0.8889, 0.5625, 0.8889, 0.5625, 0.8333, 0.5781, 0.0, 0.5937, 0.05556, 0.5625, 0.05556, 0.5938, 0.3889, 0.5938, 0.4444, 0.5625, 0.4444, 0.5625, 0.3889, 0.5938, 0.7778, 0.5937, 0.8333, 0.5625, 0.8333, 0.5625, 0.7778, 0.5938, 0.3333, 0.5938, 0.3889, 0.5625, 0.3889, 0.5625, 0.3333, 0.5938, 0.7222, 0.5938, 0.7778, 0.5625, 0.7778, 0.5625, 0.7222, 0.5938, 0.2778, 0.5938, 0.3333, 0.5625, 0.3333, 0.5625, 0.2778, 0.5938, 0.6667, 0.5938, 0.7222, 0.5625, 0.7222, 0.5625, 0.6667, 0.5938, 0.2222, 0.5938, 0.2778, 0.5625, 0.2778, 0.5625, 0.2222, 0.5938, 0.6111, 0.5938, 0.6667, 0.5625, 0.6667, 0.5625, 0.6111, 0.5625, 0.1667, 0.5625, 0.2222, 0.5312, 0.2222, 0.5312, 0.1667, 0.5625, 0.5556, 0.5625, 0.6111, 0.5312, 0.6111, 0.5312, 0.5556, 0.5625, 0.9444, 0.5469, 1.0, 0.5312, 0.9444, 0.5625, 0.1111, 0.5625, 0.1667, 0.5312, 0.1667, 0.5312, 0.1111, 0.5625, 0.5, 0.5625, 0.5556, 0.5312, 0.5556, 0.5312, 0.5, 0.5625, 0.8889, 0.5625, 0.9444, 0.5312, 0.9444, 0.5312, 0.8889, 0.5625, 0.05556, 0.5625, 0.1111, 0.5312, 0.1111, 0.5312, 0.05556, 0.5625, 0.4444, 0.5625, 0.5, 0.5312, 0.5, 0.5312, 0.4444, 0.5625, 0.8333, 0.5625, 0.8889, 0.5312, 0.8889, 0.5312, 0.8333, 0.5469, 0.0, 0.5625, 0.05556, 0.5312, 0.05556, 0.5625, 0.3889, 0.5625, 0.4444, 0.5312, 0.4444, 0.5312, 0.3889, 0.5625, 0.7778, 0.5625, 0.8333, 0.5312, 0.8333, 0.5312, 0.7778, 0.5625, 0.3333, 0.5625, 0.3889, 0.5312, 0.3889, 0.5312, 0.3333, 0.5625, 0.7222, 0.5625, 0.7778, 0.5312, 0.7778, 0.5312, 0.7222, 0.5625, 0.2778, 0.5625, 0.3333, 0.5312, 0.3333, 0.5312, 0.2778, 0.5625, 0.6667, 0.5625, 0.7222, 0.5312, 0.7222, 0.5312, 0.6667, 0.5625, 0.2222, 0.5625, 0.2778, 0.5312, 0.2778, 0.5312, 0.2222, 0.5625, 0.6111, 0.5625, 0.6667, 0.5312, 0.6667, 0.5312, 0.6111, 0.5312, 0.1667, 0.5312, 0.2222, 0.5, 0.2222, 0.5, 0.1667, 0.5312, 0.5556, 0.5312, 0.6111, 0.5, 0.6111, 0.5, 0.5556, 0.5312, 0.9444, 0.5156, 1.0, 0.5, 0.9444, 0.5312, 0.1111, 0.5312, 0.1667, 0.5, 0.1667, 0.5, 0.1111, 0.5312, 0.5, 0.5312, 0.5556, 0.5, 0.5556, 0.5, 0.5, 0.5312, 0.8889, 0.5312, 0.9444, 0.5, 0.9444, 0.5, 0.8889, 0.5312, 0.05556, 0.5312, 0.1111, 0.5, 0.1111, 0.5, 0.05556, 0.5312, 0.4444, 0.5312, 0.5, 0.5, 0.5, 0.5, 0.4444, 0.5312, 0.8333, 0.5312, 0.8889, 0.5, 0.8889, 0.5, 0.8333, 0.5156, 0.0, 0.5312, 0.05556, 0.5, 0.05556, 0.5312, 0.3889, 0.5312, 0.4444, 0.5, 0.4444, 0.5, 0.3889, 0.5312, 0.7778, 0.5312, 0.8333, 0.5, 0.8333, 0.5, 0.7778, 0.5312, 0.3333, 0.5312, 0.3889, 0.5, 0.3889, 0.5, 0.3333, 0.5312, 0.7222, 0.5312, 0.7778, 0.5, 0.7778, 0.5, 0.7222, 0.5312, 0.2778, 0.5312, 0.3333, 0.5, 0.3333, 0.5, 0.2778, 0.5312, 0.6667, 0.5312, 0.7222, 0.5, 0.7222, 0.5, 0.6667, 0.5312, 0.2222, 0.5312, 0.2778, 0.5, 0.2778, 0.5, 0.2222, 0.5312, 0.6111, 0.5312, 0.6667, 0.5, 0.6667, 0.5, 0.6111, 0.5, 0.1667, 0.5, 0.2222, 0.4687, 0.2222, 0.4687, 0.1667, 0.5, 0.5556, 0.5, 0.6111, 0.4687, 0.6111, 0.4688, 0.5556, 0.5, 0.9444, 0.4844, 1.0, 0.4687, 0.9444, 0.5, 0.1111, 0.5, 0.1667, 0.4687, 0.1667, 0.4687, 0.1111, 0.5, 0.5, 0.5, 0.5556, 0.4688, 0.5556, 0.4687, 0.5, 0.5, 0.8889, 0.5, 0.9444, 0.4687, 0.9444, 0.4687, 0.8889, 0.5, 0.05556, 0.5, 0.1111, 0.4687, 0.1111, 0.4687, 0.05556, 0.5, 0.4444, 0.5, 0.5, 0.4687, 0.5, 0.4688, 0.4444, 0.5, 0.8333, 0.5, 0.8889, 0.4687, 0.8889, 0.4687, 0.8333, 0.4844, 0.0, 0.5, 0.05556, 0.4687, 0.05556, 0.5, 0.3889, 0.5, 0.4444, 0.4688, 0.4444, 0.4687, 0.3889, 0.5, 0.7778, 0.5, 0.8333, 0.4687, 0.8333, 0.4687, 0.7778, 0.5, 0.3333, 0.5, 0.3889, 0.4687, 0.3889, 0.4688, 0.3333, 0.5, 0.7222, 0.5, 0.7778, 0.4687, 0.7778, 0.4687, 0.7222, 0.5, 0.2778, 0.5, 0.3333, 0.4688, 0.3333, 0.4687, 0.2778, 0.5, 0.6667, 0.5, 0.7222, 0.4687, 0.7222, 0.4688, 0.6667, 0.5, 0.2222, 0.5, 0.2778, 0.4687, 0.2778, 0.4687, 0.2222, 0.5, 0.6111, 0.5, 0.6667, 0.4688, 0.6667, 0.4687, 0.6111, 0.4687, 0.1667, 0.4687, 0.2222, 0.4375, 0.2222, 0.4375, 0.1667, 0.4688, 0.5556, 0.4687, 0.6111, 0.4375, 0.6111, 0.4375, 0.5556, 0.4687, 0.9444, 0.4531, 1.0, 0.4375, 0.9444, 0.4687, 0.1111, 0.4687, 0.1667, 0.4375, 0.1667, 0.4375, 0.1111, 0.4687, 0.5, 0.4688, 0.5556, 0.4375, 0.5556, 0.4375, 0.5, 0.4687, 0.8889, 0.4687, 0.9444, 0.4375, 0.9444, 0.4375, 0.8889, 0.4687, 0.05556, 0.4687, 0.1111, 0.4375, 0.1111, 0.4375, 0.05556, 0.4688, 0.4444, 0.4687, 0.5, 0.4375, 0.5, 0.4375, 0.4444, 0.4687, 0.8333, 0.4687, 0.8889, 0.4375, 0.8889, 0.4375, 0.8333, 0.4531, 0.0, 0.4687, 0.05556, 0.4375, 0.05556, 0.4687, 0.3889, 0.4688, 0.4444, 0.4375, 0.4444, 0.4375, 0.3889, 0.4687, 0.7778, 0.4687, 0.8333, 0.4375, 0.8333, 0.4375, 0.7778, 0.4688, 0.3333, 0.4687, 0.3889, 0.4375, 0.3889, 0.4375, 0.3333, 0.4687, 0.7222, 0.4687, 0.7778, 0.4375, 0.7778, 0.4375, 0.7222, 0.4687, 0.2778, 0.4688, 0.3333, 0.4375, 0.3333, 0.4375, 0.2778, 0.4688, 0.6667, 0.4687, 0.7222, 0.4375, 0.7222, 0.4375, 0.6667, 0.4687, 0.2222, 0.4687, 0.2778, 0.4375, 0.2778, 0.4375, 0.2222, 0.4687, 0.6111, 0.4688, 0.6667, 0.4375, 0.6667, 0.4375, 0.6111, 0.4375, 0.1667, 0.4375, 0.2222, 0.4062, 0.2222, 0.4062, 0.1667, 0.4375, 0.5556, 0.4375, 0.6111, 0.4062, 0.6111, 0.4062, 0.5556, 0.4375, 0.9444, 0.4219, 1.0, 0.4062, 0.9444, 0.4375, 0.1111, 0.4375, 0.1667, 0.4062, 0.1667, 0.4062, 0.1111, 0.4375, 0.5, 0.4375, 0.5556, 0.4062, 0.5556, 0.4062, 0.5, 0.4375, 0.8889, 0.4375, 0.9444, 0.4062, 0.9444, 0.4062, 0.8889, 0.4375, 0.05556, 0.4375, 0.1111, 0.4062, 0.1111, 0.4062, 0.05556, 0.4375, 0.4444, 0.4375, 0.5, 0.4062, 0.5, 0.4062, 0.4444, 0.4375, 0.8333, 0.4375, 0.8889, 0.4062, 0.8889, 0.4062, 0.8333, 0.4219, 0.0, 0.4375, 0.05556, 0.4062, 0.05556, 0.4375, 0.3889, 0.4375, 0.4444, 0.4062, 0.4444, 0.4062, 0.3889, 0.4375, 0.7778, 0.4375, 0.8333, 0.4062, 0.8333, 0.4062, 0.7778, 0.4375, 0.3333, 0.4375, 0.3889, 0.4062, 0.3889, 0.4062, 0.3333, 0.4375, 0.7222, 0.4375, 0.7778, 0.4062, 0.7778, 0.4062, 0.7222, 0.4375, 0.2778, 0.4375, 0.3333, 0.4062, 0.3333, 0.4062, 0.2778, 0.4375, 0.6667, 0.4375, 0.7222, 0.4062, 0.7222, 0.4062, 0.6667, 0.4375, 0.2222, 0.4375, 0.2778, 0.4062, 0.2778, 0.4062, 0.2222, 0.4375, 0.6111, 0.4375, 0.6667, 0.4062, 0.6667, 0.4062, 0.6111, 0.4062, 0.1667, 0.4062, 0.2222, 0.375, 0.2222, 0.375, 0.1667, 0.4062, 0.5556, 0.4062, 0.6111, 0.375, 0.6111, 0.375, 0.5556, 0.4062, 0.9444, 0.3906, 1.0, 0.375, 0.9444, 0.4062, 0.1111, 0.4062, 0.1667, 0.375, 0.1667, 0.375, 0.1111, 0.4062, 0.5, 0.4062, 0.5556, 0.375, 0.5556, 0.375, 0.5, 0.4062, 0.8889, 0.4062, 0.9444, 0.375, 0.9444, 0.375, 0.8889, 0.4062, 0.05556, 0.4062, 0.1111, 0.375, 0.1111, 0.375, 0.05556, 0.4062, 0.4444, 0.4062, 0.5, 0.375, 0.5, 0.375, 0.4444, 0.4062, 0.8333, 0.4062, 0.8889, 0.375, 0.8889, 0.375, 0.8333, 0.3906, 0.0, 0.4062, 0.05556, 0.375, 0.05556, 0.4062, 0.3889, 0.4062, 0.4444, 0.375, 0.4444, 0.375, 0.3889, 0.4062, 0.7778, 0.4062, 0.8333, 0.375, 0.8333, 0.375, 0.7778, 0.4062, 0.3333, 0.4062, 0.3889, 0.375, 0.3889, 0.375, 0.3333, 0.4062, 0.7222, 0.4062, 0.7778, 0.375, 0.7778, 0.375, 0.7222, 0.4062, 0.2778, 0.4062, 0.3333, 0.375, 0.3333, 0.375, 0.2778, 0.4062, 0.6667, 0.4062, 0.7222, 0.375, 0.7222, 0.375, 0.6667, 0.4062, 0.2222, 0.4062, 0.2778, 0.375, 0.2778, 0.375, 0.2222, 0.4062, 0.6111, 0.4062, 0.6667, 0.375, 0.6667, 0.375, 0.6111, 0.375, 0.1667, 0.375, 0.2222, 0.3438, 0.2222, 0.3438, 0.1667, 0.375, 0.5556, 0.375, 0.6111, 0.3438, 0.6111, 0.3438, 0.5556, 0.375, 0.9444, 0.3594, 1.0, 0.3437, 0.9444, 0.375, 0.1111, 0.375, 0.1667, 0.3438, 0.1667, 0.3438, 0.1111, 0.375, 0.5, 0.375, 0.5556, 0.3438, 0.5556, 0.3437, 0.5, 0.375, 0.8889, 0.375, 0.9444, 0.3437, 0.9444, 0.3437, 0.8889, 0.375, 0.05556, 0.375, 0.1111, 0.3438, 0.1111, 0.3437, 0.05556, 0.375, 0.4444, 0.375, 0.5, 0.3437, 0.5, 0.3438, 0.4444, 0.375, 0.8333, 0.375, 0.8889, 0.3437, 0.8889, 0.3437, 0.8333, 0.3594, 0.0, 0.375, 0.05556, 0.3437, 0.05556, 0.375, 0.3889, 0.375, 0.4444, 0.3438, 0.4444, 0.3438, 0.3889, 0.375, 0.7778, 0.375, 0.8333, 0.3437, 0.8333, 0.3438, 0.7778, 0.375, 0.3333, 0.375, 0.3889, 0.3438, 0.3889, 0.3438, 0.3333, 0.375, 0.7222, 0.375, 0.7778, 0.3438, 0.7778, 0.3437, 0.7222, 0.375, 0.2778, 0.375, 0.3333, 0.3438, 0.3333, 0.3437, 0.2778, 0.375, 0.6667, 0.375, 0.7222, 0.3437, 0.7222, 0.3438, 0.6667, 0.375, 0.2222, 0.375, 0.2778, 0.3437, 0.2778, 0.3438, 0.2222, 0.375, 0.6111, 0.375, 0.6667, 0.3438, 0.6667, 0.3438, 0.6111, 0.3438, 0.1667, 0.3438, 0.2222, 0.3125, 0.2222, 0.3125, 0.1667, 0.3438, 0.5556, 0.3438, 0.6111, 0.3125, 0.6111, 0.3125, 0.5556, 0.3437, 0.9444, 0.3281, 1.0, 0.3125, 0.9444, 0.3438, 0.1111, 0.3438, 0.1667, 0.3125, 0.1667, 0.3125, 0.1111, 0.3437, 0.5, 0.3438, 0.5556, 0.3125, 0.5556, 0.3125, 0.5, 0.3437, 0.8889, 0.3437, 0.9444, 0.3125, 0.9444, 0.3125, 0.8889, 0.3437, 0.05556, 0.3438, 0.1111, 0.3125, 0.1111, 0.3125, 0.05556, 0.3438, 0.4444, 0.3437, 0.5, 0.3125, 0.5, 0.3125, 0.4444, 0.3437, 0.8333, 0.3437, 0.8889, 0.3125, 0.8889, 0.3125, 0.8333, 0.3281, 0.0, 0.3437, 0.05556, 0.3125, 0.05556, 0.3438, 0.3889, 0.3438, 0.4444, 0.3125, 0.4444, 0.3125, 0.3889, 0.3438, 0.7778, 0.3437, 0.8333, 0.3125, 0.8333, 0.3125, 0.7778, 0.3438, 0.3333, 0.3438, 0.3889, 0.3125, 0.3889, 0.3125, 0.3333, 0.3437, 0.7222, 0.3438, 0.7778, 0.3125, 0.7778, 0.3125, 0.7222, 0.3437, 0.2778, 0.3438, 0.3333, 0.3125, 0.3333, 0.3125, 0.2778, 0.3438, 0.6667, 0.3437, 0.7222, 0.3125, 0.7222, 0.3125, 0.6667, 0.3438, 0.2222, 0.3437, 0.2778, 0.3125, 0.2778, 0.3125, 0.2222, 0.3438, 0.6111, 0.3438, 0.6667, 0.3125, 0.6667, 0.3125, 0.6111, 0.3125, 0.1667, 0.3125, 0.2222, 0.2812, 0.2222, 0.2812, 0.1667, 0.3125, 0.5556, 0.3125, 0.6111, 0.2812, 0.6111, 0.2812, 0.5556, 0.3125, 0.9444, 0.2969, 1.0, 0.2812, 0.9444, 0.3125, 0.1111, 0.3125, 0.1667, 0.2812, 0.1667, 0.2812, 0.1111, 0.3125, 0.5, 0.3125, 0.5556, 0.2812, 0.5556, 0.2812, 0.5, 0.3125, 0.8889, 0.3125, 0.9444, 0.2812, 0.9444, 0.2812, 0.8889, 0.3125, 0.05556, 0.3125, 0.1111, 0.2812, 0.1111, 0.2812, 0.05556, 0.3125, 0.4444, 0.3125, 0.5, 0.2812, 0.5, 0.2812, 0.4444, 0.3125, 0.8333, 0.3125, 0.8889, 0.2812, 0.8889, 0.2812, 0.8333, 0.2969, 0.0, 0.3125, 0.05556, 0.2812, 0.05556, 0.3125, 0.3889, 0.3125, 0.4444, 0.2812, 0.4444, 0.2812, 0.3889, 0.3125, 0.7778, 0.3125, 0.8333, 0.2812, 0.8333, 0.2812, 0.7778, 0.3125, 0.3333, 0.3125, 0.3889, 0.2812, 0.3889, 0.2812, 0.3333, 0.3125, 0.7222, 0.3125, 0.7778, 0.2812, 0.7778, 0.2812, 0.7222, 0.3125, 0.2778, 0.3125, 0.3333, 0.2812, 0.3333, 0.2812, 0.2778, 0.3125, 0.6667, 0.3125, 0.7222, 0.2812, 0.7222, 0.2812, 0.6667, 0.3125, 0.2222, 0.3125, 0.2778, 0.2812, 0.2778, 0.2812, 0.2222, 0.3125, 0.6111, 0.3125, 0.6667, 0.2812, 0.6667, 0.2812, 0.6111, 0.2812, 0.1667, 0.2812, 0.2222, 0.25, 0.2222, 0.25, 0.1667, 0.2812, 0.5556, 0.2812, 0.6111, 0.25, 0.6111, 0.25, 0.5556, 0.2812, 0.9444, 0.2656, 1.0, 0.25, 0.9444, 0.2812, 0.1111, 0.2812, 0.1667, 0.25, 0.1667, 0.25, 0.1111, 0.2812, 0.5, 0.2812, 0.5556, 0.25, 0.5556, 0.25, 0.5, 0.2812, 0.8889, 0.2812, 0.9444, 0.25, 0.9444, 0.25, 0.8889, 0.2812, 0.05556, 0.2812, 0.1111, 0.25, 0.1111, 0.25, 0.05556, 0.2812, 0.4444, 0.2812, 0.5, 0.25, 0.5, 0.25, 0.4444, 0.2812, 0.8333, 0.2812, 0.8889, 0.25, 0.8889, 0.25, 0.8333, 0.2656, 0.0, 0.2812, 0.05556, 0.25, 0.05556, 0.2812, 0.3889, 0.2812, 0.4444, 0.25, 0.4444, 0.25, 0.3889, 0.2812, 0.7778, 0.2812, 0.8333, 0.25, 0.8333, 0.25, 0.7778, 0.2812, 0.3333, 0.2812, 0.3889, 0.25, 0.3889, 0.25, 0.3333, 0.2812, 0.7222, 0.2812, 0.7778, 0.25, 0.7778, 0.25, 0.7222, 0.2812, 0.2778, 0.2812, 0.3333, 0.25, 0.3333, 0.25, 0.2778, 0.2812, 0.6667, 0.2812, 0.7222, 0.25, 0.7222, 0.25, 0.6667, 0.2812, 0.2222, 0.2812, 0.2778, 0.25, 0.2778, 0.25, 0.2222, 0.2812, 0.6111, 0.2812, 0.6667, 0.25, 0.6667, 0.25, 0.6111, 0.25, 0.1667, 0.25, 0.2222, 0.2188, 0.2222, 0.2188, 0.1667, 0.25, 0.5556, 0.25, 0.6111, 0.2188, 0.6111, 0.2188, 0.5556, 0.25, 0.9444, 0.2344, 1.0, 0.2188, 0.9444, 0.25, 0.1111, 0.25, 0.1667, 0.2188, 0.1667, 0.2188, 0.1111, 0.25, 0.5, 0.25, 0.5556, 0.2188, 0.5556, 0.2187, 0.5, 0.25, 0.8889, 0.25, 0.9444, 0.2188, 0.9444, 0.2188, 0.8889, 0.25, 0.05556, 0.25, 0.1111, 0.2188, 0.1111, 0.2188, 0.05556, 0.25, 0.4444, 0.25, 0.5, 0.2187, 0.5, 0.2188, 0.4444, 0.25, 0.8333, 0.25, 0.8889, 0.2188, 0.8889, 0.2188, 0.8333, 0.2344, 0.0, 0.25, 0.05556, 0.2188, 0.05556, 0.25, 0.3889, 0.25, 0.4444, 0.2188, 0.4444, 0.2188, 0.3889, 0.25, 0.7778, 0.25, 0.8333, 0.2188, 0.8333, 0.2188, 0.7778, 0.25, 0.3333, 0.25, 0.3889, 0.2188, 0.3889, 0.2188, 0.3333, 0.25, 0.7222, 0.25, 0.7778, 0.2188, 0.7778, 0.2187, 0.7222, 0.25, 0.2778, 0.25, 0.3333, 0.2188, 0.3333, 0.2187, 0.2778, 0.25, 0.6667, 0.25, 0.7222, 0.2187, 0.7222, 0.2188, 0.6667, 0.25, 0.2222, 0.25, 0.2778, 0.2187, 0.2778, 0.2188, 0.2222, 0.25, 0.6111, 0.25, 0.6667, 0.2188, 0.6667, 0.2188, 0.6111, 0.2188, 0.1667, 0.2188, 0.2222, 0.1875, 0.2222, 0.1875, 0.1667, 0.2188, 0.5556, 0.2188, 0.6111, 0.1875, 0.6111, 0.1875, 0.5556, 0.2188, 0.9444, 0.2031, 1.0, 0.1875, 0.9444, 0.2188, 0.1111, 0.2188, 0.1667, 0.1875, 0.1667, 0.1875, 0.1111, 0.2187, 0.5, 0.2188, 0.5556, 0.1875, 0.5556, 0.1875, 0.5, 0.2188, 0.8889, 0.2188, 0.9444, 0.1875, 0.9444, 0.1875, 0.8889, 0.2188, 0.05556, 0.2188, 0.1111, 0.1875, 0.1111, 0.1875, 0.05556, 0.2188, 0.4444, 0.2187, 0.5, 0.1875, 0.5, 0.1875, 0.4444, 0.2188, 0.8333, 0.2188, 0.8889, 0.1875, 0.8889, 0.1875, 0.8333, 0.2031, 0.0, 0.2188, 0.05556, 0.1875, 0.05556, 0.2188, 0.3889, 0.2188, 0.4444, 0.1875, 0.4444, 0.1875, 0.3889, 0.2188, 0.7778, 0.2188, 0.8333, 0.1875, 0.8333, 0.1875, 0.7778, 0.2188, 0.3333, 0.2188, 0.3889, 0.1875, 0.3889, 0.1875, 0.3333, 0.2187, 0.7222, 0.2188, 0.7778, 0.1875, 0.7778, 0.1875, 0.7222, 0.2187, 0.2778, 0.2188, 0.3333, 0.1875, 0.3333, 0.1875, 0.2778, 0.2188, 0.6667, 0.2187, 0.7222, 0.1875, 0.7222, 0.1875, 0.6667, 0.2188, 0.2222, 0.2187, 0.2778, 0.1875, 0.2778, 0.1875, 0.2222, 0.2188, 0.6111, 0.2188, 0.6667, 0.1875, 0.6667, 0.1875, 0.6111, 0.1875, 0.1667, 0.1875, 0.2222, 0.1563, 0.2222, 0.1563, 0.1667, 0.1875, 0.5556, 0.1875, 0.6111, 0.1562, 0.6111, 0.1563, 0.5556, 0.1875, 0.9444, 0.1719, 1.0, 0.1563, 0.9444, 0.1875, 0.1111, 0.1875, 0.1667, 0.1563, 0.1667, 0.1563, 0.1111, 0.1875, 0.5, 0.1875, 0.5556, 0.1563, 0.5556, 0.1562, 0.5, 0.1875, 0.8889, 0.1875, 0.9444, 0.1563, 0.9444, 0.1563, 0.8889, 0.1875, 0.05556, 0.1875, 0.1111, 0.1563, 0.1111, 0.1563, 0.05556, 0.1875, 0.4444, 0.1875, 0.5, 0.1562, 0.5, 0.1563, 0.4444, 0.1875, 0.8333, 0.1875, 0.8889, 0.1563, 0.8889, 0.1562, 0.8333, 0.1719, 0.0, 0.1875, 0.05556, 0.1563, 0.05556, 0.1875, 0.3889, 0.1875, 0.4444, 0.1563, 0.4444, 0.1562, 0.3889, 0.1875, 0.7778, 0.1875, 0.8333, 0.1562, 0.8333, 0.1563, 0.7778, 0.1875, 0.3333, 0.1875, 0.3889, 0.1562, 0.3889, 0.1563, 0.3333, 0.1875, 0.7222, 0.1875, 0.7778, 0.1563, 0.7778, 0.1562, 0.7222, 0.1875, 0.2778, 0.1875, 0.3333, 0.1563, 0.3333, 0.1562, 0.2778, 0.1875, 0.6667, 0.1875, 0.7222, 0.1562, 0.7222, 0.1563, 0.6667, 0.1875, 0.2222, 0.1875, 0.2778, 0.1562, 0.2778, 0.1563, 0.2222, 0.1875, 0.6111, 0.1875, 0.6667, 0.1563, 0.6667, 0.1562, 0.6111, 0.1563, 0.1667, 0.1563, 0.2222, 0.125, 0.2222, 0.125, 0.1667, 0.1563, 0.5556, 0.1562, 0.6111, 0.125, 0.6111, 0.125, 0.5556, 0.1563, 0.9444, 0.1406, 1.0, 0.125, 0.9444, 0.1563, 0.1111, 0.1563, 0.1667, 0.125, 0.1667, 0.125, 0.1111, 0.1562, 0.5, 0.1563, 0.5556, 0.125, 0.5556, 0.125, 0.5, 0.1563, 0.8889, 0.1563, 0.9444, 0.125, 0.9444, 0.125, 0.8889, 0.1563, 0.05556, 0.1563, 0.1111, 0.125, 0.1111, 0.125, 0.05556, 0.1563, 0.4444, 0.1562, 0.5, 0.125, 0.5, 0.125, 0.4444, 0.1562, 0.8333, 0.1563, 0.8889, 0.125, 0.8889, 0.125, 0.8333, 0.1406, 0.0, 0.1563, 0.05556, 0.125, 0.05556, 0.1562, 0.3889, 0.1563, 0.4444, 0.125, 0.4444, 0.125, 0.3889, 0.1563, 0.7778, 0.1562, 0.8333, 0.125, 0.8333, 0.125, 0.7778, 0.1563, 0.3333, 0.1562, 0.3889, 0.125, 0.3889, 0.125, 0.3333, 0.1562, 0.7222, 0.1563, 0.7778, 0.125, 0.7778, 0.125, 0.7222, 0.1562, 0.2778, 0.1563, 0.3333, 0.125, 0.3333, 0.125, 0.2778, 0.1563, 0.6667, 0.1562, 0.7222, 0.125, 0.7222, 0.125, 0.6667, 0.1563, 0.2222, 0.1562, 0.2778, 0.125, 0.2778, 0.125, 0.2222, 0.1562, 0.6111, 0.1563, 0.6667, 0.125, 0.6667, 0.125, 0.6111, 0.125, 0.1667, 0.125, 0.2222, 0.09375, 0.2222, 0.09375, 0.1667, 0.125, 0.5556, 0.125, 0.6111, 0.09375, 0.6111, 0.09375, 0.5556, 0.125, 0.9444, 0.1094, 1.0, 0.09375, 0.9444, 0.125, 0.1111, 0.125, 0.1667, 0.09375, 0.1667, 0.09375, 0.1111, 0.125, 0.5, 0.125, 0.5556, 0.09375, 0.5556, 0.09375, 0.5, 0.125, 0.8889, 0.125, 0.9444, 0.09375, 0.9444, 0.09375, 0.8889, 0.125, 0.05556, 0.125, 0.1111, 0.09375, 0.1111, 0.09375, 0.05556, 0.125, 0.4444, 0.125, 0.5, 0.09375, 0.5, 0.09375, 0.4444, 0.125, 0.8333, 0.125, 0.8889, 0.09375, 0.8889, 0.09375, 0.8333, 0.1094, 0.0, 0.125, 0.05556, 0.09375, 0.05556, 0.125, 0.3889, 0.125, 0.4444, 0.09375, 0.4444, 0.09375, 0.3889, 0.125, 0.7778, 0.125, 0.8333, 0.09375, 0.8333, 0.09375, 0.7778, 0.125, 0.3333, 0.125, 0.3889, 0.09375, 0.3889, 0.09375, 0.3333, 0.125, 0.7222, 0.125, 0.7778, 0.09375, 0.7778, 0.09375, 0.7222, 0.125, 0.2778, 0.125, 0.3333, 0.09375, 0.3333, 0.09375, 0.2778, 0.125, 0.6667, 0.125, 0.7222, 0.09375, 0.7222, 0.09375, 0.6667, 0.125, 0.2222, 0.125, 0.2778, 0.09375, 0.2778, 0.09375, 0.2222, 0.125, 0.6111, 0.125, 0.6667, 0.09375, 0.6667, 0.09375, 0.6111, 0.09375, 0.1667, 0.09375, 0.2222, 0.0625, 0.2222, 0.0625, 0.1667, 0.09375, 0.5556, 0.09375, 0.6111, 0.0625, 0.6111, 0.0625, 0.5556, 0.09375, 0.9444, 0.07813, 1.0, 0.0625, 0.9444, 0.09375, 0.1111, 0.09375, 0.1667, 0.0625, 0.1667, 0.0625, 0.1111, 0.09375, 0.5, 0.09375, 0.5556, 0.0625, 0.5556, 0.0625, 0.5, 0.09375, 0.8889, 0.09375, 0.9444, 0.0625, 0.9444, 0.0625, 0.8889, 0.09375, 0.05556, 0.09375, 0.1111, 0.0625, 0.1111, 0.0625, 0.05556, 0.09375, 0.4444, 0.09375, 0.5, 0.0625, 0.5, 0.0625, 0.4444, 0.09375, 0.8333, 0.09375, 0.8889, 0.0625, 0.8889, 0.0625, 0.8333, 0.07813, 0.0, 0.09375, 0.05556, 0.0625, 0.05556, 0.09375, 0.3889, 0.09375, 0.4444, 0.0625, 0.4444, 0.0625, 0.3889, 0.09375, 0.7778, 0.09375, 0.8333, 0.0625, 0.8333, 0.0625, 0.7778, 0.09375, 0.3333, 0.09375, 0.3889, 0.0625, 0.3889, 0.0625, 0.3333, 0.09375, 0.7222, 0.09375, 0.7778, 0.0625, 0.7778, 0.0625, 0.7222, 0.09375, 0.2778, 0.09375, 0.3333, 0.0625, 0.3333, 0.0625, 0.2778, 0.09375, 0.6667, 0.09375, 0.7222, 0.0625, 0.7222, 0.0625, 0.6667, 0.09375, 0.2222, 0.09375, 0.2778, 0.0625, 0.2778, 0.0625, 0.2222, 0.09375, 0.6111, 0.09375, 0.6667, 0.0625, 0.6667, 0.0625, 0.6111, 0.0625, 0.1667, 0.0625, 0.2222, 0.03125, 0.2222, 0.03125, 0.1667, 0.0625, 0.5556, 0.0625, 0.6111, 0.03125, 0.6111, 0.03125, 0.5556, 0.0625, 0.9444, 0.04688, 1.0, 0.03125, 0.9444, 0.0625, 0.1111, 0.0625, 0.1667, 0.03125, 0.1667, 0.03125, 0.1111, 0.0625, 0.5, 0.0625, 0.5556, 0.03125, 0.5556, 0.03125, 0.5, 0.0625, 0.8889, 0.0625, 0.9444, 0.03125, 0.9444, 0.03125, 0.8889, 0.0625, 0.05556, 0.0625, 0.1111, 0.03125, 0.1111, 0.03125, 0.05556, 0.0625, 0.4444, 0.0625, 0.5, 0.03125, 0.5, 0.03125, 0.4444, 0.0625, 0.8333, 0.0625, 0.8889, 0.03125, 0.8889, 0.03125, 0.8333, 0.04688, 0.0, 0.0625, 0.05556, 0.03125, 0.05556, 0.0625, 0.3889, 0.0625, 0.4444, 0.03125, 0.4444, 0.03125, 0.3889, 0.0625, 0.7778, 0.0625, 0.8333, 0.03125, 0.8333, 0.03125, 0.7778, 0.0625, 0.3333, 0.0625, 0.3889, 0.03125, 0.3889, 0.03125, 0.3333, 0.0625, 0.7222, 0.0625, 0.7778, 0.03125, 0.7778, 0.03125, 0.7222, 0.0625, 0.2778, 0.0625, 0.3333, 0.03125, 0.3333, 0.03125, 0.2778, 0.0625, 0.6667, 0.0625, 0.7222, 0.03125, 0.7222, 0.03125, 0.6667, 0.0625, 0.2222, 0.0625, 0.2778, 0.03125, 0.2778, 0.03125, 0.2222, 0.0625, 0.6111, 0.0625, 0.6667, 0.03125, 0.6667, 0.03125, 0.6111, 0.03125, 0.1667, 0.03125, 0.2222, 0.0, 0.2222, 2.98e-08, 0.1667, 0.03125, 0.5556, 0.03125, 0.6111, 0.0, 0.6111, 0.0, 0.5556, 0.03125, 0.9444, 0.01563, 1.0, 8.941e-08, 0.9444, 0.03125, 0.1111, 0.03125, 0.1667, 2.98e-08, 0.1667, 2.98e-08, 0.1111, 0.03125, 0.5, 0.03125, 0.5556, 0.0, 0.5556, 0.0, 0.5, 0.03125, 0.8889, 0.03125, 0.9444, 8.941e-08, 0.9444, 2.98e-08, 0.8889, 0.03125, 0.05556, 0.03125, 0.1111, 2.98e-08, 0.1111, 8.941e-08, 0.05556, 0.03125, 0.4444, 0.03125, 0.5, 0.0, 0.5, 0.0, 0.4444, 0.03125, 0.8333, 0.03125, 0.8889, 2.98e-08, 0.8889, 0.0, 0.8333, 0.01563, 0.0, 0.03125, 0.05556, 8.941e-08, 0.05556, 0.03125, 0.3889, 0.03125, 0.4444, 0.0, 0.4444, 0.0, 0.3889, 0.03125, 0.7778, 0.03125, 0.8333, 0.0, 0.8333, 0.0, 0.7778, 0.03125, 0.3333, 0.03125, 0.3889, 0.0, 0.3889, 0.0, 0.3333, 0.03125, 0.7222, 0.03125, 0.7778, 0.0, 0.7778, 0.0, 0.7222, 0.03125, 0.2778, 0.03125, 0.3333, 0.0, 0.3333, 0.0, 0.2778, 0.03125, 0.6667, 0.03125, 0.7222, 0.0, 0.7222, 2.98e-08, 0.6667, 0.03125, 0.2222, 0.03125, 0.2778, 0.0, 0.2778, 0.0, 0.2222, 0.03125, 0.6111, 0.03125, 0.6667, 2.98e-08, 0.6667, 0.0, 0.6111, 1.0, 0.1667, 1.0, 0.2222, 0.9688, 0.2222, 0.9688, 0.1667, 1.0, 0.5556, 1.0, 0.6111, 0.9687, 0.6111, 0.9687, 0.5556, 1.0, 0.9444, 0.9844, 1.0, 0.9688, 0.9444, 1.0, 0.1111, 1.0, 0.1667, 0.9688, 0.1667, 0.9688, 0.1111, 1.0, 0.5, 1.0, 0.5556, 0.9687, 0.5556, 0.9687, 0.5, 1.0, 0.8889, 1.0, 0.9444, 0.9688, 0.9444, 0.9688, 0.8889, 1.0, 0.05556, 1.0, 0.1111, 0.9688, 0.1111, 0.9688, 0.05556, 1.0, 0.4444, 1.0, 0.5, 0.9687, 0.5, 0.9687, 0.4444, 1.0, 0.8333, 1.0, 0.8889, 0.9688, 0.8889, 0.9688, 0.8333, 0.9844, 0.0, 1.0, 0.05556, 0.9688, 0.05556, 1.0, 0.3889, 1.0, 0.4444, 0.9687, 0.4444, 0.9687, 0.3889, 1.0, 0.7778, 1.0, 0.8333, 0.9688, 0.8333, 0.9688, 0.7778, 1.0, 0.3333, 1.0, 0.3889, 0.9687, 0.3889, 0.9688, 0.3333, 1.0, 0.7222, 1.0, 0.7778, 0.9688, 0.7778, 0.9687, 0.7222, 1.0, 0.2778, 1.0, 0.3333, 0.9688, 0.3333, 0.9687, 0.2778, 1.0, 0.6667, 1.0, 0.7222, 0.9687, 0.7222, 0.9688, 0.6667, 1.0, 0.2222, 1.0, 0.2778, 0.9687, 0.2778, 0.9688, 0.2222, 1.0, 0.6111, 1.0, 0.6667, 0.9688, 0.6667, 0.9687, 0.6111, 0.9688, 0.1667, 0.9688, 0.2222, 0.9375, 0.2222, 0.9375, 0.1667, 0.9687, 0.5556, 0.9687, 0.6111, 0.9375, 0.6111, 0.9375, 0.5556, 0.9688, 0.9444, 0.9531, 1.0, 0.9375, 0.9444, 0.9688, 0.1111, 0.9688, 0.1667, 0.9375, 0.1667, 0.9375, 0.1111, 0.9687, 0.5, 0.9687, 0.5556, 0.9375, 0.5556, 0.9375, 0.5, 0.9688, 0.8889, 0.9688, 0.9444, 0.9375, 0.9444, 0.9375, 0.8889, 0.9688, 0.05556, 0.9688, 0.1111, 0.9375, 0.1111, 0.9375, 0.05556, 0.9687, 0.4444, 0.9687, 0.5, 0.9375, 0.5, 0.9375, 0.4444, 0.9688, 0.8333, 0.9688, 0.8889, 0.9375, 0.8889, 0.9375, 0.8333, 0.9531, 0.0, 0.9688, 0.05556, 0.9375, 0.05556, 0.9687, 0.3889, 0.9687, 0.4444, 0.9375, 0.4444, 0.9375, 0.3889, 0.9688, 0.7778, 0.9688, 0.8333, 0.9375, 0.8333, 0.9375, 0.7778, 0.9688, 0.3333, 0.9687, 0.3889, 0.9375, 0.3889, 0.9375, 0.3333, 0.9687, 0.7222, 0.9688, 0.7778, 0.9375, 0.7778, 0.9375, 0.7222, 0.9687, 0.2778, 0.9688, 0.3333, 0.9375, 0.3333, 0.9375, 0.2778, 0.9688, 0.6667, 0.9687, 0.7222, 0.9375, 0.7222, 0.9375, 0.6667, 0.9688, 0.2222, 0.9687, 0.2778, 0.9375, 0.2778, 0.9375, 0.2222, 0.9687, 0.6111, 0.9688, 0.6667, 0.9375, 0.6667, 0.9375, 0.6111, 0.9375, 0.1667, 0.9375, 0.2222, 0.9062, 0.2222, 0.9062, 0.1667, 0.9375, 0.5556, 0.9375, 0.6111, 0.9062, 0.6111, 0.9062, 0.5556, 0.9375, 0.9444, 0.9219, 1.0, 0.9062, 0.9444, 0.9375, 0.1111, 0.9375, 0.1667, 0.9062, 0.1667, 0.9062, 0.1111, 0.9375, 0.5, 0.9375, 0.5556, 0.9062, 0.5556, 0.9062, 0.5, 0.9375, 0.8889, 0.9375, 0.9444, 0.9062, 0.9444, 0.9062, 0.8889, 0.9375, 0.05556, 0.9375, 0.1111, 0.9062, 0.1111, 0.9062, 0.05556, 0.9375, 0.4444, 0.9375, 0.5, 0.9062, 0.5, 0.9062, 0.4444, 0.9375, 0.8333, 0.9375, 0.8889, 0.9062, 0.8889, 0.9062, 0.8333, 0.9219, 0.0, 0.9375, 0.05556, 0.9062, 0.05556, 0.9375, 0.3889, 0.9375, 0.4444, 0.9062, 0.4444, 0.9062, 0.3889, 0.9375, 0.7778, 0.9375, 0.8333, 0.9062, 0.8333, 0.9062, 0.7778, 0.9375, 0.3333, 0.9375, 0.3889, 0.9062, 0.3889, 0.9062, 0.3333, 0.9375, 0.7222, 0.9375, 0.7778, 0.9062, 0.7778, 0.9062, 0.7222, 0.9375, 0.2778, 0.9375, 0.3333, 0.9062, 0.3333, 0.9062, 0.2778, 0.9375, 0.6667, 0.9375, 0.7222, 0.9062, 0.7222, 0.9062, 0.6667, 0.9375, 0.2222, 0.9375, 0.2778, 0.9062, 0.2778, 0.9062, 0.2222, 0.9375, 0.6111, 0.9375, 0.6667, 0.9062, 0.6667, 0.9062, 0.6111, 0.9062, 0.1667, 0.9062, 0.2222, 0.875, 0.2222, 0.875, 0.1667, 0.9062, 0.5556, 0.9062, 0.6111, 0.875, 0.6111, 0.875, 0.5556, 0.9062, 0.9444, 0.8906, 1.0, 0.875, 0.9444, 0.9062, 0.1111, 0.9062, 0.1667, 0.875, 0.1667, 0.875, 0.1111, 0.9062, 0.5, 0.9062, 0.5556, 0.875, 0.5556, 0.875, 0.5, 0.9062, 0.8889, 0.9062, 0.9444, 0.875, 0.9444, 0.875, 0.8889, 0.9062, 0.05556, 0.9062, 0.1111, 0.875, 0.1111, 0.875, 0.05556, 0.9062, 0.4444, 0.9062, 0.5, 0.875, 0.5, 0.875, 0.4444, 0.9062, 0.8333, 0.9062, 0.8889, 0.875, 0.8889, 0.875, 0.8333, 0.8906, 0.0, 0.9062, 0.05556, 0.875, 0.05556, 0.9062, 0.3889, 0.9062, 0.4444, 0.875, 0.4444, 0.875, 0.3889, 0.9062, 0.7778, 0.9062, 0.8333, 0.875, 0.8333, 0.875, 0.7778, 0.9062, 0.3333, 0.9062, 0.3889, 0.875, 0.3889, 0.875, 0.3333, 0.9062, 0.7222, 0.9062, 0.7778, 0.875, 0.7778, 0.875, 0.7222, 0.9062, 0.2778, 0.9062, 0.3333, 0.875, 0.3333, 0.875, 0.2778, 0.9062, 0.6667, 0.9062, 0.7222, 0.875, 0.7222, 0.875, 0.6667, 0.9062, 0.2222, 0.9062, 0.2778, 0.875, 0.2778, 0.875, 0.2222, 0.9062, 0.6111, 0.9062, 0.6667, 0.875, 0.6667, 0.875, 0.6111, 0.875, 0.1667, 0.875, 0.2222, 0.8438, 0.2222, 0.8437, 0.1667, 0.875, 0.5556, 0.875, 0.6111, 0.8438, 0.6111, 0.8437, 0.5556, 0.875, 0.9444, 0.8594, 1.0, 0.8438, 0.9444, 0.875, 0.1111, 0.875, 0.1667, 0.8437, 0.1667, 0.8438, 0.1111, 0.875, 0.5, 0.875, 0.5556, 0.8437, 0.5556, 0.8437, 0.5, 0.875, 0.8889, 0.875, 0.9444, 0.8438, 0.9444, 0.8438, 0.8889, 0.875, 0.05556, 0.875, 0.1111, 0.8438, 0.1111, 0.8438, 0.05556, 0.875, 0.4444, 0.875, 0.5, 0.8437, 0.5, 0.8437, 0.4444, 0.875, 0.8333, 0.875, 0.8889, 0.8438, 0.8889, 0.8437, 0.8333, 0.8594, 0.0, 0.875, 0.05556, 0.8438, 0.05556, 0.875, 0.3889, 0.875, 0.4444, 0.8437, 0.4444, 0.8438, 0.3889, 0.875, 0.7778, 0.875, 0.8333, 0.8437, 0.8333, 0.8438, 0.7778, 0.875, 0.3333, 0.875, 0.3889, 0.8438, 0.3889, 0.8438, 0.3333, 0.875, 0.7222, 0.875, 0.7778, 0.8438, 0.7778, 0.8437, 0.7222, 0.875, 0.2778, 0.875, 0.3333, 0.8438, 0.3333, 0.8437, 0.2778, 0.875, 0.6667, 0.875, 0.7222, 0.8437, 0.7222, 0.8438, 0.6667, 0.875, 0.2222, 0.875, 0.2778, 0.8437, 0.2778, 0.8438, 0.2222, 0.875, 0.6111, 0.875, 0.6667, 0.8438, 0.6667, 0.8438, 0.6111, 0.8437, 0.1667, 0.8438, 0.2222, 0.8125, 0.2222, 0.8125, 0.1667, 0.8437, 0.5556, 0.8438, 0.6111, 0.8125, 0.6111, 0.8125, 0.5556, 0.8438, 0.9444, 0.8281, 1.0, 0.8125, 0.9444, 0.8438, 0.1111, 0.8437, 0.1667, 0.8125, 0.1667, 0.8125, 0.1111, 0.8437, 0.5, 0.8437, 0.5556, 0.8125, 0.5556, 0.8125, 0.5, 0.8438, 0.8889, 0.8438, 0.9444, 0.8125, 0.9444, 0.8125, 0.8889, 0.8438, 0.05556, 0.8438, 0.1111, 0.8125, 0.1111, 0.8125, 0.05556, 0.8437, 0.4444, 0.8437, 0.5, 0.8125, 0.5, 0.8125, 0.4444, 0.8437, 0.8333, 0.8438, 0.8889, 0.8125, 0.8889, 0.8125, 0.8333, 0.8281, 0.0, 0.8438, 0.05556, 0.8125, 0.05556, 0.8438, 0.3889, 0.8437, 0.4444, 0.8125, 0.4444, 0.8125, 0.3889, 0.8438, 0.7778, 0.8437, 0.8333, 0.8125, 0.8333, 0.8125, 0.7778, 0.8438, 0.3333, 0.8438, 0.3889, 0.8125, 0.3889, 0.8125, 0.3333, 0.8437, 0.7222, 0.8438, 0.7778, 0.8125, 0.7778, 0.8125, 0.7222, 0.8437, 0.2778, 0.8438, 0.3333, 0.8125, 0.3333, 0.8125, 0.2778, 0.8438, 0.6667, 0.8437, 0.7222, 0.8125, 0.7222, 0.8125, 0.6667, 0.8438, 0.2222, 0.8437, 0.2778, 0.8125, 0.2778, 0.8125, 0.2222, 0.8438, 0.6111, 0.8438, 0.6667, 0.8125, 0.6667, 0.8125, 0.6111, 0.8125, 0.1667, 0.8125, 0.2222, 0.7812, 0.2222, 0.7812, 0.1667, 0.8125, 0.5556, 0.8125, 0.6111, 0.7812, 0.6111, 0.7812, 0.5556, 0.8125, 0.9444, 0.7969, 1.0, 0.7812, 0.9444, 0.8125, 0.1111, 0.8125, 0.1667, 0.7812, 0.1667, 0.7812, 0.1111, 0.8125, 0.5, 0.8125, 0.5556, 0.7812, 0.5556, 0.7812, 0.5, 0.8125, 0.8889, 0.8125, 0.9444, 0.7812, 0.9444, 0.7812, 0.8889, 0.8125, 0.05556, 0.8125, 0.1111, 0.7812, 0.1111, 0.7812, 0.05556, 0.8125, 0.4444, 0.8125, 0.5, 0.7812, 0.5, 0.7812, 0.4444, 0.8125, 0.8333, 0.8125, 0.8889, 0.7812, 0.8889, 0.7812, 0.8333, 0.7969, 0.0, 0.8125, 0.05556, 0.7812, 0.05556, 0.8125, 0.3889, 0.8125, 0.4444, 0.7812, 0.4444, 0.7812, 0.3889, 0.8125, 0.7778, 0.8125, 0.8333, 0.7812, 0.8333, 0.7812, 0.7778, 0.8125, 0.3333, 0.8125, 0.3889, 0.7812, 0.3889, 0.7812, 0.3333, 0.8125, 0.7222, 0.8125, 0.7778, 0.7812, 0.7778, 0.7812, 0.7222, 0.8125, 0.2778, 0.8125, 0.3333, 0.7812, 0.3333, 0.7812, 0.2778, 0.8125, 0.6667, 0.8125, 0.7222, 0.7812, 0.7222, 0.7812, 0.6667, 0.8125, 0.2222, 0.8125, 0.2778, 0.7812, 0.2778, 0.7812, 0.2222, 0.8125, 0.6111, 0.8125, 0.6667, 0.7812, 0.6667, 0.7812, 0.6111, 0.7812, 0.1667, 0.7812, 0.2222, 0.75, 0.2222, 0.75, 0.1667, 0.7812, 0.5556, 0.7812, 0.6111, 0.75, 0.6111, 0.75, 0.5556, 0.7812, 0.9444, 0.7656, 1.0, 0.75, 0.9444, 0.7812, 0.1111, 0.7812, 0.1667, 0.75, 0.1667, 0.75, 0.1111, 0.7812, 0.5, 0.7812, 0.5556, 0.75, 0.5556, 0.75, 0.5, 0.7812, 0.8889, 0.7812, 0.9444, 0.75, 0.9444, 0.75, 0.8889, 0.7812, 0.05556, 0.7812, 0.1111, 0.75, 0.1111, 0.75, 0.05556, 0.7812, 0.4444, 0.7812, 0.5, 0.75, 0.5, 0.75, 0.4444, 0.7812, 0.8333, 0.7812, 0.8889, 0.75, 0.8889, 0.75, 0.8333, 0.7656, 0.0, 0.7812, 0.05556, 0.75, 0.05556, 0.7812, 0.3889, 0.7812, 0.4444, 0.75, 0.4444, 0.75, 0.3889, 0.7812, 0.7778, 0.7812, 0.8333, 0.75, 0.8333, 0.75, 0.7778, 0.7812, 0.3333, 0.7812, 0.3889, 0.75, 0.3889, 0.75, 0.3333, 0.7812, 0.7222, 0.7812, 0.7778, 0.75, 0.7778, 0.75, 0.7222, 0.7812, 0.2778, 0.7812, 0.3333, 0.75, 0.3333, 0.75, 0.2778, 0.7812, 0.6667, 0.7812, 0.7222, 0.75, 0.7222, 0.75, 0.6667, 0.7812, 0.2222, 0.7812, 0.2778, 0.75, 0.2778, 0.75, 0.2222, 0.7812, 0.6111, 0.7812, 0.6667, 0.75, 0.6667, 0.75, 0.6111])
me_sphere_001.materials.append(mat_earth)
me_sphere_001.use_remesh_fix_poles = True
me_sphere_001.use_remesh_preserve_attributes = False
me_sphere_001.update()

# ---- objects
ob_light = bpy.data.objects.new('Light', light_light)
ob_camera = bpy.data.objects.new('Camera', cam_camera)
ob_sphere_001 = bpy.data.objects.new('Sphere.001', me_sphere_001)

# ---- transforms, parenting, visibility, modifiers, constraints
ob_light.location = (4.076, 1.005, 5.904)
ob_light.rotation_euler = (0.6503, 0.05522, 1.866)
ob_light.lock_rotations_4d = False
ob_light.empty_display_type = 'ARROWS'
ob_light.color = (0.0, 0.0, 0.0, 0.0)
ob_light.lineart.crease_threshold = 0.0
ob_camera.location = (7.359, -6.926, 4.958)
ob_camera.rotation_euler = (1.109, 0.0, 0.8149)
ob_camera.lock_rotations_4d = False
ob_camera.empty_display_type = 'ARROWS'
ob_camera.color = (0.0, 0.0, 0.0, 0.0)
ob_camera.display_type = 'WIRE'
ob_camera.lineart.crease_threshold = 0.0
ob_sphere_001.location = (0.0, 0.0, 0.0)
_m = ob_sphere_001.modifiers.new('GeometryNodes', 'NODES')
_m.node_group = ng_nodetree

# ---- collection membership
col_collection.objects.link(ob_light)
col_collection.objects.link(ob_camera)
col_collection.objects.link(ob_sphere_001)

# ---- scene / render settings (as saved in the file)
scene.camera = ob_camera
scene.frame_start = 1; scene.frame_end = 250; scene.frame_set(1)
scene.render.engine = 'BLENDER_EEVEE_NEXT'
scene.cycles.use_denoising = False
scene.cycles.samples = 128
scene.cycles.sampling_pattern = 'TABULATED_SOBOL'
scene.cycles.use_adaptive_sampling = False
scene.cycles.use_light_tree = False
scene.view_settings.view_transform = 'Filmic'
bpy.context.view_layer.update()
